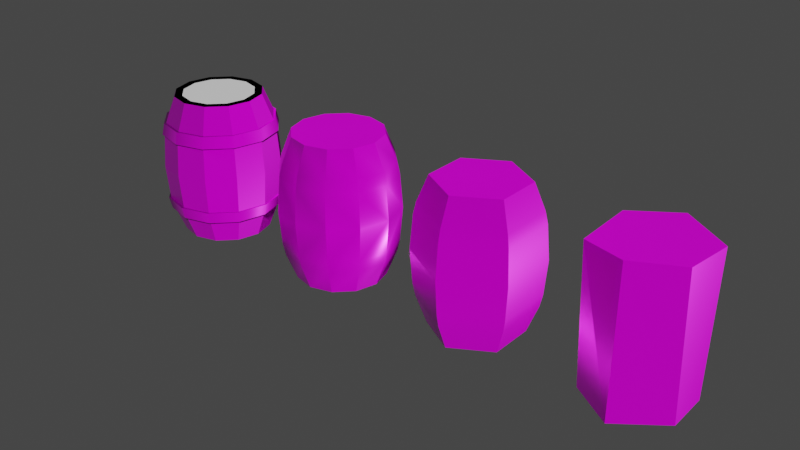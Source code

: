 # Source: Barrel.blend  (saved by Blender 2.93.21; exported with 4.5.12 LTS)
import bpy
from mathutils import Matrix  # noqa: F401  (used for matrix-valued properties, if any)

bpy.ops.wm.read_factory_settings(use_empty=True)
scene = bpy.context.scene
scene.name = 'Scene'

# ---- collections
col_collection = bpy.data.collections.new('Collection'); scene.collection.children.link(col_collection)

# ---- images (referenced by path relative to the original .blend; pixels are not part of the script)
import os
ASSET_DIR = os.environ.get("B2B_ASSET_DIR", "")  # directory of the original .blend (textures are referenced by path, not embedded)
HERE = os.path.dirname(os.path.abspath(__file__))  # packed textures are extracted next to this script under _unpacked/

def load_image(name, relpath, width, height, colorspace="sRGB"):
    """Load a texture the original file referenced (path relative to the .blend, or extracted next to this script)."""
    p = next((c for c in (os.path.join(HERE, relpath), os.path.join(ASSET_DIR, relpath)) if relpath and os.path.exists(c)), "")
    if p:
        img = bpy.data.images.load(p, check_existing=True)
        img.name = name
    else:  # same state as the original file: an image datablock whose file is absent (Cycles renders it pink)
        img = bpy.data.images.new(name, width, height)
        img.source = "FILE"
        img.filepath = "//" + (relpath or name)
    img.colorspace_settings.name = colorspace
    return img
img_material_001_basecolor_png_002 = load_image('Material.001_BaseColor.png.002', 'Material.001_BaseColor.png', 1024, 1024, 'sRGB')
img_material_001_metallic_png_002 = load_image('Material.001_Metallic.png.002', 'Material.001_Metallic.png', 1024, 1024, 'Non-Color')
img_material_001__roughness_png_002 = load_image('Material.001_ Roughness.png.002', 'Material.001_ Roughness.png', 1024, 1024, 'Non-Color')
img_material_001_normalopengl_png_002 = load_image('Material.001_NormalOpenGL.png.002', 'Material.001_NormalOpenGL.png', 1024, 1024, 'Non-Color')
img_material_001_basecolor_png_004 = load_image('Material.001_BaseColor.png.004', 'Material.001_BaseColor.png', 1024, 1024, 'sRGB')
img_material_001_metallic_png_004 = load_image('Material.001_Metallic.png.004', 'Material.001_Metallic.png', 1024, 1024, 'Non-Color')
img_material_001__roughness_png_004 = load_image('Material.001_ Roughness.png.004', 'Material.001_ Roughness.png', 1024, 1024, 'Non-Color')
img_material_001_normalopengl_png_004 = load_image('Material.001_NormalOpenGL.png.004', 'Material.001_NormalOpenGL.png', 1024, 1024, 'Non-Color')
img_material_001_basecolor_png_005 = load_image('Material.001_BaseColor.png.005', 'Material.001_BaseColor.png', 1024, 1024, 'sRGB')
img_material_001_metallic_png_005 = load_image('Material.001_Metallic.png.005', 'Material.001_Metallic.png', 1024, 1024, 'Non-Color')
img_material_001__roughness_png_005 = load_image('Material.001_ Roughness.png.005', 'Material.001_ Roughness.png', 1024, 1024, 'Non-Color')
img_material_001_normalopengl_png_005 = load_image('Material.001_NormalOpenGL.png.005', 'Material.001_NormalOpenGL.png', 1024, 1024, 'Non-Color')
img_material_001_basecolor_png_006 = load_image('Material.001_BaseColor.png.006', 'Material.001_BaseColor.png', 1024, 1024, 'sRGB')
img_material_001_metallic_png_006 = load_image('Material.001_Metallic.png.006', 'Material.001_Metallic.png', 1024, 1024, 'Non-Color')
img_material_001__roughness_png_006 = load_image('Material.001_ Roughness.png.006', 'Material.001_ Roughness.png', 1024, 1024, 'Non-Color')
img_material_001_normalopengl_png_006 = load_image('Material.001_NormalOpenGL.png.006', 'Material.001_NormalOpenGL.png', 1024, 1024, 'Non-Color')

# ---- materials (node trees are filled in below, after node groups)
mat_material_001 = bpy.data.materials.new('Material.001')
mat_material_001.use_transparent_shadow = False
mat_material_004 = bpy.data.materials.new('Material.004')
mat_material_004.use_transparent_shadow = False
mat_material_005 = bpy.data.materials.new('Material.005')
mat_material_005.use_transparent_shadow = False
mat_material_002 = bpy.data.materials.new('Material.002')
mat_material_002.use_transparent_shadow = False

# ---- node groups
ng_auto_smooth = bpy.data.node_groups.new('Auto Smooth', 'GeometryNodeTree')
_s = ng_auto_smooth.interface.new_socket(name='Geometry', in_out='OUTPUT', socket_type='NodeSocketGeometry')
_s = ng_auto_smooth.interface.new_socket(name='Geometry', in_out='INPUT', socket_type='NodeSocketGeometry')
_s = ng_auto_smooth.interface.new_socket(name='Angle', in_out='INPUT', socket_type='NodeSocketFloat')
_s.subtype = 'ANGLE'
_s.min_value = 0.0
_s.max_value = 3.142
ng_auto_smooth.is_modifier = True
_N = ng_auto_smooth.nodes; _L = ng_auto_smooth.links
n0 = _N.new('NodeGroupOutput'); n0.name = 'Group Output'; n0.location = (480, -100)
n1 = _N.new('NodeGroupInput'); n1.name = 'Group Input'; n1.location = (-420, -300)
n2 = _N.new('NodeGroupInput'); n2.name = 'Group Input.001'; n2.location = (-60, -100)
n3 = _N.new('GeometryNodeSetShadeSmooth'); n3.name = 'Set Shade Smooth'; n3.location = (120, -100)
n3.domain = 'EDGE'
n4 = _N.new('GeometryNodeSetShadeSmooth'); n4.name = 'Set Shade Smooth.001'; n4.location = (300, -100)
n5 = _N.new('GeometryNodeInputMeshEdgeAngle'); n5.name = 'Edge Angle'; n5.location = (-420, -220)
n6 = _N.new('GeometryNodeInputEdgeSmooth'); n6.name = 'Is Edge Smooth'; n6.location = (-60, -160)
n7 = _N.new('GeometryNodeInputShadeSmooth'); n7.name = 'Is Face Smooth'; n7.location = (-240, -340)
n8 = _N.new('FunctionNodeBooleanMath'); n8.name = 'Boolean Math'; n8.location = (-60, -220)
n9 = _N.new('FunctionNodeCompare'); n9.name = 'Compare'; n9.location = (-240, -180)
n9.operation = 'LESS_EQUAL'
_L.new(n5.outputs[0], n9.inputs[0])
_L.new(n4.outputs[0], n0.inputs[0])
_L.new(n1.outputs[1], n9.inputs[1])
_L.new(n9.outputs[0], n8.inputs[0])
_L.new(n7.outputs[0], n8.inputs[1])
_L.new(n2.outputs[0], n3.inputs[0])
_L.new(n6.outputs[0], n3.inputs[1])
_L.new(n3.outputs[0], n4.inputs[0])
_L.new(n8.outputs[0], n3.inputs[2])
n0.is_active_output = True

# ---- material node trees
mat_material_001.use_nodes = True; mat_material_001.node_tree.nodes.clear()
_N = mat_material_001.node_tree.nodes; _L = mat_material_001.node_tree.links
n0 = _N.new('ShaderNodeOutputMaterial'); n0.name = 'Material Output'; n0.location = (300, 300)
n1 = _N.new('ShaderNodeBsdfPrincipled'); n1.name = 'Principled BSDF'; n1.location = (-210, 380)
n1.distribution = 'GGX'
n1.subsurface_method = 'BURLEY'
n1.inputs[3].default_value = 1.45
n1.inputs[27].default_value = (0.0, 0.0, 0.0, 1.0)
n1.inputs[28].default_value = 1.0
n2 = _N.new('ShaderNodeTexImage'); n2.name = 'Image Texture'; n2.location = (86, -30)
n2.label = 'Base Color'
n2.image = img_material_001_basecolor_png_002
n3 = _N.new('ShaderNodeTexImage'); n3.name = 'Image Texture.001'; n3.location = (86, -310)
n3.label = 'Metallic'
n3.image = img_material_001_metallic_png_002
n4 = _N.new('ShaderNodeTexImage'); n4.name = 'Image Texture.002'; n4.location = (86, -590)
n4.label = 'Roughness'
n4.image = img_material_001__roughness_png_002
n5 = _N.new('ShaderNodeTexImage'); n5.name = 'Image Texture.003'; n5.location = (86, -870)
n5.label = 'Normal'
n5.image = img_material_001_normalopengl_png_002
n6 = _N.new('ShaderNodeNormalMap'); n6.name = 'Normal Map'; n6.location = (-460, -260)
n7 = _N.new('ShaderNodeMapping'); n7.name = 'Mapping'; n7.location = (230, -30)
n8 = _N.new('NodeReroute'); n8.name = 'Reroute'; n8.location = (36, -602)
n8.width = 16
n8.socket_idname = 'NodeSocketVector'
n9 = _N.new('ShaderNodeTexCoord'); n9.name = 'Texture Coordinate'; n9.location = (30, -30)
n10 = _N.new('NodeFrame'); n10.name = 'Frame'; n10.location = (-1490, 410)
n10.label = 'Mapping'
n10.width = 400
n11 = _N.new('NodeFrame'); n11.name = 'Frame.001'; n11.location = (-846, 610)
n11.label = 'Textures'
n11.width = 356
n2.parent = n11
n3.parent = n11
n4.parent = n11
n5.parent = n11
n7.parent = n10
n8.parent = n11
n9.parent = n10
_L.new(n1.outputs[0], n0.inputs[0])
_L.new(n2.outputs[0], n1.inputs[0])
_L.new(n3.outputs[0], n1.inputs[1])
_L.new(n4.outputs[0], n1.inputs[2])
_L.new(n5.outputs[0], n6.inputs[1])
_L.new(n6.outputs[0], n1.inputs[5])
_L.new(n8.outputs[0], n2.inputs[0])
_L.new(n8.outputs[0], n3.inputs[0])
_L.new(n8.outputs[0], n4.inputs[0])
_L.new(n8.outputs[0], n5.inputs[0])
_L.new(n7.outputs[0], n8.inputs[0])
_L.new(n9.outputs[2], n7.inputs[0])
n0.is_active_output = True
mat_material_004.use_nodes = True; mat_material_004.node_tree.nodes.clear()
_N = mat_material_004.node_tree.nodes; _L = mat_material_004.node_tree.links
n0 = _N.new('ShaderNodeOutputMaterial'); n0.name = 'Material Output'; n0.location = (300, 300)
n1 = _N.new('ShaderNodeBsdfPrincipled'); n1.name = 'Principled BSDF'; n1.location = (-210, 380)
n1.distribution = 'GGX'
n1.subsurface_method = 'BURLEY'
n1.inputs[3].default_value = 1.45
n1.inputs[27].default_value = (0.0, 0.0, 0.0, 1.0)
n1.inputs[28].default_value = 1.0
n2 = _N.new('ShaderNodeTexImage'); n2.name = 'Image Texture'; n2.location = (86, -30)
n2.label = 'Base Color'
n2.image = img_material_001_basecolor_png_004
n3 = _N.new('ShaderNodeTexImage'); n3.name = 'Image Texture.001'; n3.location = (86, -310)
n3.label = 'Metallic'
n3.image = img_material_001_metallic_png_004
n4 = _N.new('ShaderNodeTexImage'); n4.name = 'Image Texture.002'; n4.location = (86, -590)
n4.label = 'Roughness'
n4.image = img_material_001__roughness_png_004
n5 = _N.new('ShaderNodeTexImage'); n5.name = 'Image Texture.003'; n5.location = (86, -870)
n5.label = 'Normal'
n5.image = img_material_001_normalopengl_png_004
n6 = _N.new('ShaderNodeNormalMap'); n6.name = 'Normal Map'; n6.location = (-460, -260)
n7 = _N.new('ShaderNodeMapping'); n7.name = 'Mapping'; n7.location = (230, -30)
n8 = _N.new('NodeReroute'); n8.name = 'Reroute'; n8.location = (36, -602)
n8.width = 16
n8.socket_idname = 'NodeSocketVector'
n9 = _N.new('ShaderNodeTexCoord'); n9.name = 'Texture Coordinate'; n9.location = (30, -30)
n10 = _N.new('NodeFrame'); n10.name = 'Frame'; n10.location = (-1490, 410)
n10.label = 'Mapping'
n10.width = 400
n11 = _N.new('NodeFrame'); n11.name = 'Frame.001'; n11.location = (-846, 610)
n11.label = 'Textures'
n11.width = 356
n2.parent = n11
n3.parent = n11
n4.parent = n11
n5.parent = n11
n7.parent = n10
n8.parent = n11
n9.parent = n10
_L.new(n1.outputs[0], n0.inputs[0])
_L.new(n2.outputs[0], n1.inputs[0])
_L.new(n3.outputs[0], n1.inputs[1])
_L.new(n4.outputs[0], n1.inputs[2])
_L.new(n5.outputs[0], n6.inputs[1])
_L.new(n6.outputs[0], n1.inputs[5])
_L.new(n8.outputs[0], n2.inputs[0])
_L.new(n8.outputs[0], n3.inputs[0])
_L.new(n8.outputs[0], n4.inputs[0])
_L.new(n8.outputs[0], n5.inputs[0])
_L.new(n7.outputs[0], n8.inputs[0])
_L.new(n9.outputs[2], n7.inputs[0])
n0.is_active_output = True
mat_material_005.use_nodes = True; mat_material_005.node_tree.nodes.clear()
_N = mat_material_005.node_tree.nodes; _L = mat_material_005.node_tree.links
n0 = _N.new('ShaderNodeOutputMaterial'); n0.name = 'Material Output'; n0.location = (300, 300)
n1 = _N.new('ShaderNodeBsdfPrincipled'); n1.name = 'Principled BSDF'; n1.location = (-210, 380)
n1.distribution = 'GGX'
n1.subsurface_method = 'BURLEY'
n1.inputs[3].default_value = 1.45
n1.inputs[27].default_value = (0.0, 0.0, 0.0, 1.0)
n1.inputs[28].default_value = 1.0
n2 = _N.new('ShaderNodeTexImage'); n2.name = 'Image Texture'; n2.location = (86, -30)
n2.label = 'Base Color'
n2.image = img_material_001_basecolor_png_005
n3 = _N.new('ShaderNodeTexImage'); n3.name = 'Image Texture.001'; n3.location = (86, -310)
n3.label = 'Metallic'
n3.image = img_material_001_metallic_png_005
n4 = _N.new('ShaderNodeTexImage'); n4.name = 'Image Texture.002'; n4.location = (86, -590)
n4.label = 'Roughness'
n4.image = img_material_001__roughness_png_005
n5 = _N.new('ShaderNodeTexImage'); n5.name = 'Image Texture.003'; n5.location = (86, -870)
n5.label = 'Normal'
n5.image = img_material_001_normalopengl_png_005
n6 = _N.new('ShaderNodeNormalMap'); n6.name = 'Normal Map'; n6.location = (-460, -260)
n7 = _N.new('ShaderNodeMapping'); n7.name = 'Mapping'; n7.location = (230, -30)
n8 = _N.new('NodeReroute'); n8.name = 'Reroute'; n8.location = (36, -602)
n8.width = 16
n8.socket_idname = 'NodeSocketVector'
n9 = _N.new('ShaderNodeTexCoord'); n9.name = 'Texture Coordinate'; n9.location = (30, -30)
n10 = _N.new('NodeFrame'); n10.name = 'Frame'; n10.location = (-1490, 410)
n10.label = 'Mapping'
n10.width = 400
n11 = _N.new('NodeFrame'); n11.name = 'Frame.001'; n11.location = (-846, 610)
n11.label = 'Textures'
n11.width = 356
n2.parent = n11
n3.parent = n11
n4.parent = n11
n5.parent = n11
n7.parent = n10
n8.parent = n11
n9.parent = n10
_L.new(n1.outputs[0], n0.inputs[0])
_L.new(n2.outputs[0], n1.inputs[0])
_L.new(n3.outputs[0], n1.inputs[1])
_L.new(n4.outputs[0], n1.inputs[2])
_L.new(n5.outputs[0], n6.inputs[1])
_L.new(n6.outputs[0], n1.inputs[5])
_L.new(n8.outputs[0], n2.inputs[0])
_L.new(n8.outputs[0], n3.inputs[0])
_L.new(n8.outputs[0], n4.inputs[0])
_L.new(n8.outputs[0], n5.inputs[0])
_L.new(n7.outputs[0], n8.inputs[0])
_L.new(n9.outputs[2], n7.inputs[0])
n0.is_active_output = True
mat_material_002.use_nodes = True; mat_material_002.node_tree.nodes.clear()
_N = mat_material_002.node_tree.nodes; _L = mat_material_002.node_tree.links
n0 = _N.new('ShaderNodeOutputMaterial'); n0.name = 'Material Output'; n0.location = (300, 300)
n1 = _N.new('ShaderNodeBsdfPrincipled'); n1.name = 'Principled BSDF'; n1.location = (-210, 380)
n1.distribution = 'GGX'
n1.subsurface_method = 'BURLEY'
n1.inputs[3].default_value = 1.45
n1.inputs[27].default_value = (0.0, 0.0, 0.0, 1.0)
n1.inputs[28].default_value = 1.0
n2 = _N.new('ShaderNodeTexImage'); n2.name = 'Image Texture'; n2.location = (86, -30)
n2.label = 'Base Color'
n2.image = img_material_001_basecolor_png_006
n3 = _N.new('ShaderNodeTexImage'); n3.name = 'Image Texture.001'; n3.location = (86, -310)
n3.label = 'Metallic'
n3.image = img_material_001_metallic_png_006
n4 = _N.new('ShaderNodeTexImage'); n4.name = 'Image Texture.002'; n4.location = (86, -590)
n4.label = 'Roughness'
n4.image = img_material_001__roughness_png_006
n5 = _N.new('ShaderNodeTexImage'); n5.name = 'Image Texture.003'; n5.location = (86, -870)
n5.label = 'Normal'
n5.image = img_material_001_normalopengl_png_006
n6 = _N.new('ShaderNodeNormalMap'); n6.name = 'Normal Map'; n6.location = (-460, -260)
n7 = _N.new('ShaderNodeMapping'); n7.name = 'Mapping'; n7.location = (230, -30)
n8 = _N.new('NodeReroute'); n8.name = 'Reroute'; n8.location = (36, -602)
n8.width = 16
n8.socket_idname = 'NodeSocketVector'
n9 = _N.new('ShaderNodeTexCoord'); n9.name = 'Texture Coordinate'; n9.location = (30, -30)
n10 = _N.new('NodeFrame'); n10.name = 'Frame'; n10.location = (-1490, 410)
n10.label = 'Mapping'
n10.width = 400
n11 = _N.new('NodeFrame'); n11.name = 'Frame.001'; n11.location = (-846, 610)
n11.label = 'Textures'
n11.width = 356
n2.parent = n11
n3.parent = n11
n4.parent = n11
n5.parent = n11
n7.parent = n10
n8.parent = n11
n9.parent = n10
_L.new(n1.outputs[0], n0.inputs[0])
_L.new(n2.outputs[0], n1.inputs[0])
_L.new(n3.outputs[0], n1.inputs[1])
_L.new(n4.outputs[0], n1.inputs[2])
_L.new(n5.outputs[0], n6.inputs[1])
_L.new(n6.outputs[0], n1.inputs[5])
_L.new(n8.outputs[0], n2.inputs[0])
_L.new(n8.outputs[0], n3.inputs[0])
_L.new(n8.outputs[0], n4.inputs[0])
_L.new(n8.outputs[0], n5.inputs[0])
_L.new(n7.outputs[0], n8.inputs[0])
_L.new(n9.outputs[2], n7.inputs[0])
n0.is_active_output = True

# ---- world
world_world = bpy.data.worlds.new('World'); scene.world = world_world
world_world.use_nodes = True; world_world.node_tree.nodes.clear()
_N = world_world.node_tree.nodes; _L = world_world.node_tree.links
n0 = _N.new('ShaderNodeOutputWorld'); n0.name = 'World Output'; n0.location = (300, 300)
n1 = _N.new('ShaderNodeBackground'); n1.name = 'Background'; n1.location = (10, 300)
n1.inputs[0].default_value = (0.05088, 0.05088, 0.05088, 1.0)
_L.new(n1.outputs[0], n0.inputs[0])
n0.is_active_output = True
world_world.color = (0.05088, 0.05088, 0.05088)
world_world.use_sun_shadow = False
world_world.sun_shadow_jitter_overblur = 0.0

# ---- meshes
me_barrel_lod0 = bpy.data.meshes.new('Barrel_LOD0')
me_barrel_lod0.from_pydata([(0.1776, 0.3076, 0.6643), (0.1695, 0.2937, 0.7381), (0.1375, 0.2382, 0.9), (0.3076, 0.1776, 0.6643), (0.2937, 0.1695, 0.7381), (0.275, -1.35e-08, 0.9), (0.3551, -1.77e-08, 0.6643), (0.3391, -1.676e-08, 0.7381), (0.1375, -0.2382, 0.9), (0.3076, -0.1776, 0.6643), (-2.421e-08, -0.275, 0.9), (0.2937, -0.1695, 0.7381), (0.1776, -0.3076, 0.6643), (-0.2382, -0.1375, 0.9), (0.1695, -0.2937, 0.7381), (-2.841e-08, -0.3551, 0.6643), (-2.747e-08, -0.3391, 0.7381), (-0.1776, -0.3076, 0.6643), (-0.1695, -0.2937, 0.7381), (-0.3076, -0.1776, 0.6643), (-0.2937, -0.1695, 0.7381), (-0.3551, 2.328e-09, 0.6643), (-0.3391, 1.863e-09, 0.7381), (-0.3076, 0.1776, 0.6643), (-0.2937, 0.1695, 0.7381), (2.328e-09, 0.3551, 0.6643), (1.863e-09, 0.3391, 0.7381), (-0.1776, 0.3076, 0.6643), (-0.1695, 0.2937, 0.7381), (0.3022, 0.1774, 0.738), (0.1745, 0.3072, 0.738), (0.1824, 0.3211, 0.6643), (0.3159, 0.1854, 0.6643), (0.3022, -0.1774, 0.738), (0.349, -1.816e-08, 0.738), (0.3648, -1.863e-08, 0.6643), (0.1745, -0.3072, 0.738), (0.3159, -0.1854, 0.6643), (-2.841e-08, -0.3547, 0.738), (0.1824, -0.3211, 0.6643), (-0.1745, -0.3072, 0.738), (-2.934e-08, -0.3708, 0.6643), (-0.3022, -0.1774, 0.738), (-0.1824, -0.3211, 0.6643), (-0.349, 1.863e-09, 0.738), (-0.3159, -0.1854, 0.6643), (-0.3022, 0.1774, 0.738), (-0.3648, 2.328e-09, 0.6643), (-0.1745, 0.3072, 0.738), (-0.3159, 0.1854, 0.6643), (-0.1824, 0.3211, 0.6643), (3.26e-09, 0.3708, 0.6643), (2.794e-09, 0.3547, 0.738), (0.2382, 0.1375, 0.9), (0.2382, -0.1375, 0.9), (-0.275, 1.863e-09, 0.9), (-0.1375, 0.2382, 0.9), (0.0, 0.275, 0.9), (-0.1375, -0.2382, 0.9), (-0.2382, 0.1375, 0.9), (0.0, 0.2263, 0.9), (0.1132, 0.196, 0.9), (0.196, 0.1132, 0.9), (0.2263, -1.118e-08, 0.9), (0.196, -0.1132, 0.9), (0.1132, -0.196, 0.9), (-1.956e-08, -0.2263, 0.9), (-0.1132, -0.196, 0.9), (-0.196, -0.1132, 0.9), (-0.2263, 1.397e-09, 0.9), (-0.196, 0.1132, 0.9), (-0.1132, 0.196, 0.9), (0.0, 0.2263, 0.866), (0.1132, 0.196, 0.866), (0.196, 0.1132, 0.866), (0.2263, -1.118e-08, 0.866), (0.196, -0.1132, 0.866), (0.1132, -0.196, 0.866), (-1.956e-08, -0.2263, 0.866), (-0.1132, -0.196, 0.866), (-0.196, -0.1132, 0.866), (-0.2263, 1.397e-09, 0.866), (-0.196, 0.1132, 0.866), (-0.1132, 0.196, 0.866), (0.1776, 0.3076, 0.2357), (0.1695, 0.2937, 0.1619), (0.3076, 0.1776, 0.2357), (0.2937, 0.1695, 0.1619), (0.3551, -1.77e-08, 0.2357), (0.3391, -1.676e-08, 0.1619), (0.1375, -0.2382, 0.0), (0.3076, -0.1776, 0.2357), (-2.421e-08, -0.275, 0.0), (0.2937, -0.1695, 0.1619), (0.1776, -0.3076, 0.2357), (-0.2382, -0.1375, 0.0), (0.1695, -0.2937, 0.1619), (-2.841e-08, -0.3551, 0.2357), (-2.747e-08, -0.3391, 0.1619), (-0.1776, -0.3076, 0.2357), (2.794e-09, 0.3729, 0.45), (0.1865, 0.3229, 0.45), (-0.1695, -0.2937, 0.1619), (0.3229, 0.1865, 0.45), (-0.3076, -0.1776, 0.2357), (0.3729, -1.816e-08, 0.45), (-0.2937, -0.1695, 0.1619), (0.3229, -0.1865, 0.45), (-0.3551, 2.328e-09, 0.2357), (0.1865, -0.3229, 0.45), (-0.3391, 1.863e-09, 0.1619), (-2.98e-08, -0.3729, 0.45), (-0.3076, 0.1776, 0.2357), (-0.1865, -0.3229, 0.45), (-0.2937, 0.1695, 0.1619), (-0.3229, -0.1865, 0.45), (2.328e-09, 0.3551, 0.2357), (-0.3729, 2.328e-09, 0.45), (1.863e-09, 0.3391, 0.1619), (-0.3229, 0.1865, 0.45), (-0.1776, 0.3076, 0.2357), (-0.1865, 0.3229, 0.45), (-0.1695, 0.2937, 0.1619), (0.3022, 0.1774, 0.162), (0.1745, 0.3072, 0.162), (0.1824, 0.3211, 0.2357), (0.3159, 0.1854, 0.2357), (0.3022, -0.1774, 0.162), (0.349, -1.816e-08, 0.162), (0.3648, -1.863e-08, 0.2357), (0.1745, -0.3072, 0.162), (0.3159, -0.1854, 0.2357), (-2.841e-08, -0.3547, 0.162), (0.1824, -0.3211, 0.2357), (-0.1745, -0.3072, 0.162), (-2.934e-08, -0.3708, 0.2357), (-0.3022, -0.1774, 0.162), (-0.1824, -0.3211, 0.2357), (-0.349, 1.863e-09, 0.162), (-0.3159, -0.1854, 0.2357), (-0.3022, 0.1774, 0.162), (-0.3648, 2.328e-09, 0.2357), (-0.1745, 0.3072, 0.162), (-0.3159, 0.1854, 0.2357), (-0.1824, 0.3211, 0.2357), (3.26e-09, 0.3708, 0.2357), (2.794e-09, 0.3547, 0.162), (0.0, 0.275, 0.0), (0.1375, 0.2382, 0.0), (0.275, -1.35e-08, 0.0), (0.2382, -0.1375, 0.0), (-0.1375, -0.2382, 0.0), (-0.275, 1.863e-09, 0.0), (-0.2382, 0.1375, 0.0), (-0.1375, 0.2382, 0.0), (0.2382, 0.1375, 0.0), (0.0, 0.2263, 0.0), (0.1132, 0.196, 0.0), (0.196, 0.1132, 0.0), (0.2263, -1.118e-08, 0.0), (0.196, -0.1132, 0.0), (0.1132, -0.196, 0.0), (-1.956e-08, -0.2263, 0.0), (-0.1132, -0.196, 0.0), (-0.196, -0.1132, 0.0), (-0.2263, 1.397e-09, 0.0), (-0.196, 0.1132, 0.0), (-0.1132, 0.196, 0.0), (0.0, 0.2263, 0.03402), (0.1132, 0.196, 0.03402), (0.196, 0.1132, 0.03402), (0.2263, -1.118e-08, 0.03402), (0.196, -0.1132, 0.03402), (0.1132, -0.196, 0.03402), (-1.956e-08, -0.2263, 0.03402), (-0.1132, -0.196, 0.03402), (-0.196, -0.1132, 0.03402), (-0.2263, 1.397e-09, 0.03402), (-0.196, 0.1132, 0.03402), (-0.1132, 0.196, 0.03402), (0.1039, 0.1692, 0.866), (0.06063, 0.1377, 0.866), (0.07718, 0.08681, 0.866), (0.1307, 0.08681, 0.866), (0.1473, 0.1377, 0.866), (0.1039, 0.1692, 0.8917), (0.06063, 0.1377, 0.8917), (0.07718, 0.08681, 0.8917), (0.1307, 0.08681, 0.8917), (0.1473, 0.1377, 0.8917)], [], [(11, 14, 36, 33), (4, 7, 34, 29), (19, 17, 43, 45), (6, 3, 32, 35), (25, 27, 50, 51), (16, 18, 40, 38), (23, 21, 47, 49), (12, 9, 37, 39), (0, 25, 51, 31), (20, 22, 44, 42), (7, 11, 33, 34), (100, 25, 0, 101), (111, 15, 17, 113), (109, 12, 15, 111), (119, 23, 27, 121), (16, 10, 58, 18), (28, 56, 57, 26), (107, 9, 12, 109), (26, 57, 2, 1), (14, 8, 10, 16), (121, 27, 25, 100), (105, 6, 9, 107), (117, 21, 23, 119), (11, 54, 8, 14), (24, 59, 56, 28), (103, 3, 6, 105), (115, 19, 21, 117), (7, 5, 54, 11), (22, 55, 59, 24), (101, 0, 3, 103), (113, 17, 19, 115), (4, 53, 5, 7), (20, 13, 55, 22), (1, 2, 53, 4), (18, 58, 13, 20), (27, 23, 49, 50), (51, 52, 30, 31), (31, 30, 29, 32), (32, 29, 34, 35), (35, 34, 33, 37), (37, 33, 36, 39), (39, 36, 38, 41), (41, 38, 40, 43), (43, 40, 42, 45), (45, 42, 44, 47), (47, 44, 46, 49), (49, 46, 48, 50), (50, 48, 52, 51), (22, 24, 46, 44), (15, 12, 39, 41), (26, 1, 30, 52), (1, 4, 29, 30), (18, 20, 42, 40), (28, 26, 52, 48), (9, 6, 35, 37), (21, 19, 45, 47), (14, 16, 38, 36), (24, 28, 48, 46), (3, 0, 31, 32), (17, 15, 41, 43), (10, 8, 65, 66), (5, 53, 62, 63), (59, 55, 69, 70), (58, 10, 66, 67), (54, 5, 63, 64), (56, 59, 70, 71), (2, 57, 60, 61), (13, 58, 67, 68), (8, 54, 64, 65), (57, 56, 71, 60), (53, 2, 61, 62), (55, 13, 68, 69), (69, 68, 80, 81), (66, 65, 77, 78), (63, 62, 74, 75), (70, 69, 81, 82), (67, 66, 78, 79), (64, 63, 75, 76), (71, 70, 82, 83), (61, 60, 72, 73), (68, 67, 79, 80), (65, 64, 76, 77), (60, 71, 83, 72), (62, 61, 73, 74), (82, 72, 83), (72, 82, 81, 73), (73, 81, 80, 74), (74, 80, 79, 75), (75, 79, 78, 76), (77, 76, 78), (93, 127, 130, 96), (87, 123, 128, 89), (104, 139, 137, 99), (88, 129, 126, 86), (116, 145, 144, 120), (98, 132, 134, 102), (112, 143, 141, 108), (94, 133, 131, 91), (84, 125, 145, 116), (106, 136, 138, 110), (89, 128, 127, 93), (100, 101, 84, 116), (111, 113, 99, 97), (109, 111, 97, 94), (119, 121, 120, 112), (98, 102, 151, 92), (122, 118, 147, 154), (107, 109, 94, 91), (118, 85, 148, 147), (96, 98, 92, 90), (121, 100, 116, 120), (105, 107, 91, 88), (117, 119, 112, 108), (93, 96, 90, 150), (114, 122, 154, 153), (103, 105, 88, 86), (115, 117, 108, 104), (89, 93, 150, 149), (110, 114, 153, 152), (101, 103, 86, 84), (113, 115, 104, 99), (87, 89, 149, 155), (106, 110, 152, 95), (85, 87, 155, 148), (102, 106, 95, 151), (120, 144, 143, 112), (145, 125, 124, 146), (125, 126, 123, 124), (126, 129, 128, 123), (129, 131, 127, 128), (131, 133, 130, 127), (133, 135, 132, 130), (135, 137, 134, 132), (137, 139, 136, 134), (139, 141, 138, 136), (141, 143, 140, 138), (143, 144, 142, 140), (144, 145, 146, 142), (110, 138, 140, 114), (97, 135, 133, 94), (118, 146, 124, 85), (85, 124, 123, 87), (102, 134, 136, 106), (122, 142, 146, 118), (91, 131, 129, 88), (108, 141, 139, 104), (96, 130, 132, 98), (114, 140, 142, 122), (86, 126, 125, 84), (99, 137, 135, 97), (92, 162, 161, 90), (149, 159, 158, 155), (153, 166, 165, 152), (151, 163, 162, 92), (150, 160, 159, 149), (154, 167, 166, 153), (148, 157, 156, 147), (95, 164, 163, 151), (90, 161, 160, 150), (147, 156, 167, 154), (155, 158, 157, 148), (152, 165, 164, 95), (165, 177, 176, 164), (162, 174, 173, 161), (159, 171, 170, 158), (166, 178, 177, 165), (163, 175, 174, 162), (160, 172, 171, 159), (167, 179, 178, 166), (157, 169, 168, 156), (164, 176, 175, 163), (161, 173, 172, 160), (156, 168, 179, 167), (158, 170, 169, 157), (178, 179, 168), (168, 169, 177, 178), (169, 170, 176, 177), (170, 171, 175, 176), (171, 172, 174, 175), (173, 174, 172), (182, 187, 186, 181), (180, 185, 189, 184), (183, 188, 187, 182), (181, 186, 185, 180), (184, 189, 188, 183), (189, 185, 188), (186, 187, 188, 185)])
me_barrel_lod0.polygons.foreach_set('use_smooth', [True] * 187)
_k = set([(0, 101), (1, 2), (3, 103), (4, 53), (5, 7), (6, 105), (8, 14), (9, 107), (10, 16), (11, 54), (12, 109), (13, 20), (15, 111), (17, 113), (18, 58), (19, 115), (21, 117), (22, 55), (23, 119), (24, 59), (25, 100), (26, 57), (27, 121), (28, 56), (60, 72), (61, 73), (62, 74), (63, 75), (64, 76), (65, 77), (66, 78), (67, 79), (68, 80), (69, 81), (70, 82), (71, 83), (84, 101), (85, 148), (86, 103), (87, 155), (88, 105), (89, 149), (90, 96), (91, 107), (92, 98), (93, 150), (94, 109), (95, 106), (97, 111), (99, 113), (100, 116), (102, 151), (104, 115), (108, 117), (110, 152), (112, 119), (114, 153), (118, 147), (120, 121), (122, 154), (156, 168), (157, 169), (158, 170), (159, 171), (160, 172), (161, 173), (162, 174), (163, 175), (164, 176), (165, 177), (166, 178), (167, 179)])
me_barrel_lod0.attributes.new('sharp_edge', 'BOOLEAN', 'EDGE').data.foreach_set('value', [ (min(e.vertices), max(e.vertices)) in _k for e in me_barrel_lod0.edges])
_uv = me_barrel_lod0.uv_layers.new(name='UVMap')
_uv.uv.foreach_set('vector', [0.8312, 0.602, 0.9002, 0.602, 0.9002, 0.61, 0.8312, 0.61, 0.6979, 0.602, 0.7647, 0.602, 0.7647, 0.61, 0.6979, 0.61, 0.2298, 0.6534, 0.133, 0.6534, 0.133, 0.6443, 0.2298, 0.6443, 0.7647, 0.6534, 0.6979, 0.6534, 0.6979, 0.6443, 0.7647, 0.6443, 0.5576, 0.6534, 0.483, 0.6534, 0.483, 0.6443, 0.5576, 0.6443, 0.02777, 0.602, 0.133, 0.602, 0.133, 0.61, 0.02777, 0.61, 0.4042, 0.6534, 0.3202, 0.6534, 0.3202, 0.6443, 0.4042, 0.6443, 0.9002, 0.6534, 0.8312, 0.6534, 0.8312, 0.6443, 0.9002, 0.6443, 0.6288, 0.6534, 0.5576, 0.6534, 0.5576, 0.6443, 0.6288, 0.6443, 0.2298, 0.602, 0.3202, 0.602, 0.3202, 0.61, 0.2298, 0.61, 0.7647, 0.602, 0.8312, 0.602, 0.8312, 0.61, 0.7647, 0.61, 0.5576, 0.7522, 0.5576, 0.6534, 0.6288, 0.6534, 0.6288, 0.7522, 0.02777, 0.7522, 0.02777, 0.6534, 0.133, 0.6534, 0.133, 0.7522, 0.9002, 0.7522, 0.9002, 0.6534, 0.9706, 0.6534, 0.9706, 0.7522, 0.4042, 0.7522, 0.4042, 0.6534, 0.483, 0.6534, 0.483, 0.7522, 0.02777, 0.602, 0.02777, 0.5261, 0.133, 0.5261, 0.133, 0.602, 0.483, 0.602, 0.483, 0.5261, 0.5576, 0.5261, 0.5576, 0.602, 0.8312, 0.7522, 0.8312, 0.6534, 0.9002, 0.6534, 0.9002, 0.7522, 0.5576, 0.602, 0.5576, 0.5261, 0.6288, 0.5261, 0.6288, 0.602, 0.9002, 0.602, 0.9002, 0.5261, 0.9706, 0.5261, 0.9706, 0.602, 0.483, 0.7522, 0.483, 0.6534, 0.5576, 0.6534, 0.5576, 0.7522, 0.7647, 0.7522, 0.7647, 0.6534, 0.8312, 0.6534, 0.8312, 0.7522, 0.3202, 0.7522, 0.3202, 0.6534, 0.4042, 0.6534, 0.4042, 0.7522, 0.8312, 0.602, 0.8312, 0.5261, 0.9002, 0.5261, 0.9002, 0.602, 0.4042, 0.602, 0.4042, 0.5261, 0.483, 0.5261, 0.483, 0.602, 0.6979, 0.7522, 0.6979, 0.6534, 0.7647, 0.6534, 0.7647, 0.7522, 0.2298, 0.7522, 0.2298, 0.6534, 0.3202, 0.6534, 0.3202, 0.7522, 0.7647, 0.602, 0.7647, 0.5261, 0.8312, 0.5261, 0.8312, 0.602, 0.3202, 0.602, 0.3202, 0.5261, 0.4042, 0.5261, 0.4042, 0.602, 0.6288, 0.7522, 0.6288, 0.6534, 0.6979, 0.6534, 0.6979, 0.7522, 0.133, 0.7522, 0.133, 0.6534, 0.2298, 0.6534, 0.2298, 0.7522, 0.6979, 0.602, 0.6979, 0.5261, 0.7647, 0.5261, 0.7647, 0.602, 0.2298, 0.602, 0.2298, 0.5261, 0.3202, 0.5261, 0.3202, 0.602, 0.6288, 0.602, 0.6288, 0.5261, 0.6979, 0.5261, 0.6979, 0.602, 0.133, 0.602, 0.133, 0.5261, 0.2298, 0.5261, 0.2298, 0.602, 0.483, 0.6534, 0.4042, 0.6534, 0.4042, 0.6443, 0.483, 0.6443, 0.5576, 0.6443, 0.5576, 0.61, 0.6288, 0.61, 0.6288, 0.6443, 0.6288, 0.6443, 0.6288, 0.61, 0.6979, 0.61, 0.6979, 0.6443, 0.6979, 0.6443, 0.6979, 0.61, 0.7647, 0.61, 0.7647, 0.6443, 0.7647, 0.6443, 0.7647, 0.61, 0.8312, 0.61, 0.8312, 0.6443, 0.8312, 0.6443, 0.8312, 0.61, 0.9002, 0.61, 0.9002, 0.6443, 0.9002, 0.6443, 0.9002, 0.61, 0.9706, 0.61, 0.9706, 0.6443, 0.02777, 0.6443, 0.02777, 0.61, 0.133, 0.61, 0.133, 0.6443, 0.133, 0.6443, 0.133, 0.61, 0.2298, 0.61, 0.2298, 0.6443, 0.2298, 0.6443, 0.2298, 0.61, 0.3202, 0.61, 0.3202, 0.6443, 0.3202, 0.6443, 0.3202, 0.61, 0.4042, 0.61, 0.4042, 0.6443, 0.4042, 0.6443, 0.4042, 0.61, 0.483, 0.61, 0.483, 0.6443, 0.483, 0.6443, 0.483, 0.61, 0.5576, 0.61, 0.5576, 0.6443, 0.3202, 0.602, 0.4042, 0.602, 0.4042, 0.61, 0.3202, 0.61, 0.9706, 0.6534, 0.9002, 0.6534, 0.9002, 0.6443, 0.9706, 0.6443, 0.5576, 0.602, 0.6288, 0.602, 0.6288, 0.61, 0.5576, 0.61, 0.6288, 0.602, 0.6979, 0.602, 0.6979, 0.61, 0.6288, 0.61, 0.133, 0.602, 0.2298, 0.602, 0.2298, 0.61, 0.133, 0.61, 0.483, 0.602, 0.5576, 0.602, 0.5576, 0.61, 0.483, 0.61, 0.8312, 0.6534, 0.7647, 0.6534, 0.7647, 0.6443, 0.8312, 0.6443, 0.3202, 0.6534, 0.2298, 0.6534, 0.2298, 0.6443, 0.3202, 0.6443, 0.9002, 0.602, 0.9706, 0.602, 0.9706, 0.61, 0.9002, 0.61, 0.4042, 0.602, 0.483, 0.602, 0.483, 0.61, 0.4042, 0.61, 0.6979, 0.6534, 0.6288, 0.6534, 0.6288, 0.6443, 0.6979, 0.6443, 0.133, 0.6534, 0.02777, 0.6534, 0.02777, 0.6443, 0.133, 0.6443, 0.4044, 0.2546, 0.4693, 0.237, 0.4695, 0.2601, 0.4159, 0.2745, 0.5848, 0.301, 0.6009, 0.3681, 0.5775, 0.3676, 0.5638, 0.313, 0.4039, 0.4814, 0.3539, 0.4338, 0.3749, 0.4217, 0.4152, 0.4609, 0.3565, 0.3017, 0.4044, 0.2546, 0.4159, 0.2745, 0.3764, 0.3135, 0.5348, 0.2534, 0.5848, 0.301, 0.5638, 0.313, 0.5235, 0.2738, 0.4694, 0.4978, 0.4039, 0.4814, 0.4152, 0.4609, 0.4692, 0.4747, 0.5821, 0.433, 0.5342, 0.4802, 0.5228, 0.4602, 0.5623, 0.4213, 0.3378, 0.3667, 0.3565, 0.3017, 0.3764, 0.3135, 0.3612, 0.3671, 0.4693, 0.237, 0.5348, 0.2534, 0.5235, 0.2738, 0.4695, 0.2601, 0.5342, 0.4802, 0.4694, 0.4978, 0.4692, 0.4747, 0.5228, 0.4602, 0.6009, 0.3681, 0.5821, 0.433, 0.5623, 0.4213, 0.5775, 0.3676, 0.3539, 0.4338, 0.3378, 0.3667, 0.3612, 0.3671, 0.3749, 0.4217, 0.3749, 0.4217, 0.3612, 0.3671, 0.3758, 0.3673, 0.3879, 0.4142, 0.4159, 0.2745, 0.4695, 0.2601, 0.4696, 0.2745, 0.4231, 0.287, 0.5638, 0.313, 0.5775, 0.3676, 0.5629, 0.3674, 0.5508, 0.3205, 0.4152, 0.4609, 0.3749, 0.4217, 0.3879, 0.4142, 0.4224, 0.4482, 0.3764, 0.3135, 0.4159, 0.2745, 0.4231, 0.287, 0.3888, 0.3208, 0.5235, 0.2738, 0.5638, 0.313, 0.5508, 0.3205, 0.5163, 0.2866, 0.4692, 0.4747, 0.4152, 0.4609, 0.4224, 0.4482, 0.4691, 0.4602, 0.5623, 0.4213, 0.5228, 0.4602, 0.5156, 0.4477, 0.5499, 0.4139, 0.3612, 0.3671, 0.3764, 0.3135, 0.3888, 0.3208, 0.3758, 0.3673, 0.4695, 0.2601, 0.5235, 0.2738, 0.5163, 0.2866, 0.4696, 0.2745, 0.5228, 0.4602, 0.4692, 0.4747, 0.4691, 0.4602, 0.5156, 0.4477, 0.5775, 0.3676, 0.5623, 0.4213, 0.5499, 0.4139, 0.5629, 0.3674, 0.4224, 0.4482, 0.5156, 0.4477, 0.4691, 0.4602, 0.5156, 0.4477, 0.4224, 0.4482, 0.3879, 0.4142, 0.5499, 0.4139, 0.5499, 0.4139, 0.3879, 0.4142, 0.3758, 0.3673, 0.5629, 0.3674, 0.5629, 0.3674, 0.3758, 0.3673, 0.3888, 0.3208, 0.5508, 0.3205, 0.5508, 0.3205, 0.3888, 0.3208, 0.4231, 0.287, 0.5163, 0.2866, 0.4696, 0.2745, 0.5163, 0.2866, 0.4231, 0.287, 0.8312, 0.8903, 0.8312, 0.8812, 0.9002, 0.8812, 0.9002, 0.8903, 0.6979, 0.8903, 0.6979, 0.8812, 0.7647, 0.8812, 0.7647, 0.8903, 0.2298, 0.8428, 0.2298, 0.849, 0.133, 0.849, 0.133, 0.8428, 0.7647, 0.8428, 0.7647, 0.849, 0.6979, 0.849, 0.6979, 0.8428, 0.5576, 0.8428, 0.5576, 0.849, 0.483, 0.849, 0.483, 0.8428, 0.02777, 0.8903, 0.02777, 0.8812, 0.133, 0.8812, 0.133, 0.8903, 0.4042, 0.8428, 0.4042, 0.849, 0.3202, 0.849, 0.3202, 0.8428, 0.9002, 0.8428, 0.9002, 0.849, 0.8312, 0.849, 0.8312, 0.8428, 0.6288, 0.8428, 0.6288, 0.849, 0.5576, 0.849, 0.5576, 0.8428, 0.2298, 0.8903, 0.2298, 0.8812, 0.3202, 0.8812, 0.3202, 0.8903, 0.7647, 0.8903, 0.7647, 0.8812, 0.8312, 0.8812, 0.8312, 0.8903, 0.5576, 0.7522, 0.6288, 0.7522, 0.6288, 0.8428, 0.5576, 0.8428, 0.02777, 0.7522, 0.133, 0.7522, 0.133, 0.8428, 0.02777, 0.8428, 0.9002, 0.7522, 0.9706, 0.7522, 0.9706, 0.8428, 0.9002, 0.8428, 0.4042, 0.7522, 0.483, 0.7522, 0.483, 0.8428, 0.4042, 0.8428, 0.02777, 0.8903, 0.133, 0.8903, 0.133, 0.9702, 0.02777, 0.9702, 0.483, 0.8903, 0.5576, 0.8903, 0.5576, 0.9702, 0.483, 0.9702, 0.8312, 0.7522, 0.9002, 0.7522, 0.9002, 0.8428, 0.8312, 0.8428, 0.5576, 0.8903, 0.6288, 0.8903, 0.6288, 0.9702, 0.5576, 0.9702, 0.9002, 0.8903, 0.9706, 0.8903, 0.9706, 0.9702, 0.9002, 0.9702, 0.483, 0.7522, 0.5576, 0.7522, 0.5576, 0.8428, 0.483, 0.8428, 0.7647, 0.7522, 0.8312, 0.7522, 0.8312, 0.8428, 0.7647, 0.8428, 0.3202, 0.7522, 0.4042, 0.7522, 0.4042, 0.8428, 0.3202, 0.8428, 0.8312, 0.8903, 0.9002, 0.8903, 0.9002, 0.9702, 0.8312, 0.9702, 0.4042, 0.8903, 0.483, 0.8903, 0.483, 0.9702, 0.4042, 0.9702, 0.6979, 0.7522, 0.7647, 0.7522, 0.7647, 0.8428, 0.6979, 0.8428, 0.2298, 0.7522, 0.3202, 0.7522, 0.3202, 0.8428, 0.2298, 0.8428, 0.7647, 0.8903, 0.8312, 0.8903, 0.8312, 0.9702, 0.7647, 0.9702, 0.3202, 0.8903, 0.4042, 0.8903, 0.4042, 0.9702, 0.3202, 0.9702, 0.6288, 0.7522, 0.6979, 0.7522, 0.6979, 0.8428, 0.6288, 0.8428, 0.133, 0.7522, 0.2298, 0.7522, 0.2298, 0.8428, 0.133, 0.8428, 0.6979, 0.8903, 0.7647, 0.8903, 0.7647, 0.9702, 0.6979, 0.9702, 0.2298, 0.8903, 0.3202, 0.8903, 0.3202, 0.9702, 0.2298, 0.9702, 0.6288, 0.8903, 0.6979, 0.8903, 0.6979, 0.9702, 0.6288, 0.9702, 0.133, 0.8903, 0.2298, 0.8903, 0.2298, 0.9702, 0.133, 0.9702, 0.483, 0.8428, 0.483, 0.849, 0.4042, 0.849, 0.4042, 0.8428, 0.5576, 0.849, 0.6288, 0.849, 0.6288, 0.8812, 0.5576, 0.8812, 0.6288, 0.849, 0.6979, 0.849, 0.6979, 0.8812, 0.6288, 0.8812, 0.6979, 0.849, 0.7647, 0.849, 0.7647, 0.8812, 0.6979, 0.8812, 0.7647, 0.849, 0.8312, 0.849, 0.8312, 0.8812, 0.7647, 0.8812, 0.8312, 0.849, 0.9002, 0.849, 0.9002, 0.8812, 0.8312, 0.8812, 0.9002, 0.849, 0.9706, 0.849, 0.9706, 0.8812, 0.9002, 0.8812, 0.02777, 0.849, 0.133, 0.849, 0.133, 0.8812, 0.02777, 0.8812, 0.133, 0.849, 0.2298, 0.849, 0.2298, 0.8812, 0.133, 0.8812, 0.2298, 0.849, 0.3202, 0.849, 0.3202, 0.8812, 0.2298, 0.8812, 0.3202, 0.849, 0.4042, 0.849, 0.4042, 0.8812, 0.3202, 0.8812, 0.4042, 0.849, 0.483, 0.849, 0.483, 0.8812, 0.4042, 0.8812, 0.483, 0.849, 0.5576, 0.849, 0.5576, 0.8812, 0.483, 0.8812, 0.3202, 0.8903, 0.3202, 0.8812, 0.4042, 0.8812, 0.4042, 0.8903, 0.9706, 0.8428, 0.9706, 0.849, 0.9002, 0.849, 0.9002, 0.8428, 0.5576, 0.8903, 0.5576, 0.8812, 0.6288, 0.8812, 0.6288, 0.8903, 0.6288, 0.8903, 0.6288, 0.8812, 0.6979, 0.8812, 0.6979, 0.8903, 0.133, 0.8903, 0.133, 0.8812, 0.2298, 0.8812, 0.2298, 0.8903, 0.483, 0.8903, 0.483, 0.8812, 0.5576, 0.8812, 0.5576, 0.8903, 0.8312, 0.8428, 0.8312, 0.849, 0.7647, 0.849, 0.7647, 0.8428, 0.3202, 0.8428, 0.3202, 0.849, 0.2298, 0.849, 0.2298, 0.8428, 0.9002, 0.8903, 0.9002, 0.8812, 0.9706, 0.8812, 0.9706, 0.8903, 0.4042, 0.8903, 0.4042, 0.8812, 0.483, 0.8812, 0.483, 0.8903, 0.6979, 0.8428, 0.6979, 0.849, 0.6288, 0.849, 0.6288, 0.8428, 0.133, 0.8428, 0.133, 0.849, 0.02777, 0.849, 0.02777, 0.8428, 0.09571, 0.48, 0.107, 0.46, 0.1607, 0.4741, 0.1606, 0.4972, 0.2757, 0.4324, 0.2547, 0.4205, 0.268, 0.3658, 0.2914, 0.3651, 0.09358, 0.2532, 0.1051, 0.2736, 0.06499, 0.313, 0.04394, 0.3011, 0.04748, 0.4332, 0.06726, 0.4213, 0.107, 0.46, 0.09571, 0.48, 0.2261, 0.4803, 0.2146, 0.4599, 0.2547, 0.4205, 0.2757, 0.4324, 0.159, 0.2363, 0.159, 0.2594, 0.1051, 0.2736, 0.09358, 0.2532, 0.2722, 0.3003, 0.2524, 0.3122, 0.2126, 0.2736, 0.224, 0.2535, 0.0283, 0.3684, 0.05169, 0.3678, 0.06726, 0.4213, 0.04748, 0.4332, 0.1606, 0.4972, 0.1607, 0.4741, 0.2146, 0.4599, 0.2261, 0.4803, 0.224, 0.2535, 0.2126, 0.2736, 0.159, 0.2594, 0.159, 0.2363, 0.2914, 0.3651, 0.268, 0.3658, 0.2524, 0.3122, 0.2722, 0.3003, 0.04394, 0.3011, 0.06499, 0.313, 0.05169, 0.3678, 0.0283, 0.3684, 0.06499, 0.313, 0.07808, 0.3205, 0.06632, 0.3674, 0.05169, 0.3678, 0.107, 0.46, 0.1141, 0.4474, 0.1607, 0.4596, 0.1607, 0.4741, 0.2547, 0.4205, 0.2416, 0.413, 0.2534, 0.3661, 0.268, 0.3658, 0.1051, 0.2736, 0.1123, 0.2863, 0.07808, 0.3205, 0.06499, 0.313, 0.06726, 0.4213, 0.07963, 0.4138, 0.1141, 0.4474, 0.107, 0.46, 0.2146, 0.4599, 0.2074, 0.4472, 0.2416, 0.413, 0.2547, 0.4205, 0.159, 0.2594, 0.159, 0.2739, 0.1123, 0.2863, 0.1051, 0.2736, 0.2524, 0.3122, 0.24, 0.3197, 0.2055, 0.2861, 0.2126, 0.2736, 0.05169, 0.3678, 0.06632, 0.3674, 0.07963, 0.4138, 0.06726, 0.4213, 0.1607, 0.4741, 0.1607, 0.4596, 0.2074, 0.4472, 0.2146, 0.4599, 0.2126, 0.2736, 0.2055, 0.2861, 0.159, 0.2739, 0.159, 0.2594, 0.268, 0.3658, 0.2534, 0.3661, 0.24, 0.3197, 0.2524, 0.3122, 0.1123, 0.2863, 0.159, 0.2739, 0.2055, 0.2861, 0.2055, 0.2861, 0.24, 0.3197, 0.07808, 0.3205, 0.1123, 0.2863, 0.24, 0.3197, 0.2534, 0.3661, 0.06632, 0.3674, 0.07808, 0.3205, 0.2534, 0.3661, 0.2416, 0.413, 0.07963, 0.4138, 0.06632, 0.3674, 0.2416, 0.413, 0.2074, 0.4472, 0.1141, 0.4474, 0.07963, 0.4138, 0.1607, 0.4596, 0.1141, 0.4474, 0.2074, 0.4472, 0.6665, 0.4236, 0.6776, 0.4236, 0.6776, 0.4469, 0.6665, 0.4469, 0.7087, 0.4606, 0.6997, 0.454, 0.7134, 0.4353, 0.7224, 0.4418, 0.6963, 0.4059, 0.6997, 0.4165, 0.6776, 0.4236, 0.6742, 0.413, 0.6742, 0.4575, 0.6776, 0.4469, 0.6997, 0.454, 0.6963, 0.4646, 0.7224, 0.4287, 0.7134, 0.4353, 0.6997, 0.4165, 0.7087, 0.4099, 0.7134, 0.4353, 0.6997, 0.454, 0.6997, 0.4165, 0.6776, 0.4469, 0.6776, 0.4236, 0.6997, 0.4165, 0.6997, 0.454])
me_barrel_lod0.materials.append(mat_material_001)
me_barrel_lod0.use_remesh_fix_poles = True
me_barrel_lod0.use_remesh_preserve_attributes = False
me_barrel_lod0.update()
me_cylinder_003 = bpy.data.meshes.new('Cylinder.003')
me_cylinder_003.from_pydata([(0.1375, 0.2382, 0.9), (0.275, -1.35e-08, 0.9), (0.1375, -0.2382, 0.9), (-2.421e-08, -0.275, 0.9), (-0.2382, -0.1375, 0.9), (0.2382, 0.1375, 0.9), (0.2382, -0.1375, 0.9), (-0.275, 1.863e-09, 0.9), (-0.1375, 0.2382, 0.9), (0.0, 0.275, 0.9), (-0.1375, -0.2382, 0.9), (-0.2382, 0.1375, 0.9), (0.1375, -0.2382, 0.0), (-2.421e-08, -0.275, 0.0), (-0.2382, -0.1375, 0.0), (2.794e-09, 0.3729, 0.45), (0.1865, 0.3229, 0.45), (0.3229, 0.1865, 0.45), (0.3729, -1.816e-08, 0.45), (0.3229, -0.1865, 0.45), (0.1865, -0.3229, 0.45), (-2.98e-08, -0.3729, 0.45), (-0.1865, -0.3229, 0.45), (-0.3229, -0.1865, 0.45), (-0.3729, 2.328e-09, 0.45), (-0.3229, 0.1865, 0.45), (-0.1865, 0.3229, 0.45), (0.0, 0.275, 0.0), (0.1375, 0.2382, 0.0), (0.275, -1.35e-08, 0.0), (0.2382, -0.1375, 0.0), (-0.1375, -0.2382, 0.0), (-0.275, 1.863e-09, 0.0), (-0.2382, 0.1375, 0.0), (-0.1375, 0.2382, 0.0), (0.2382, 0.1375, 0.0)], [], [(17, 5, 1, 18), (0, 16, 15, 9), (26, 25, 11, 8), (26, 8, 9, 15), (17, 16, 0, 5), (1, 6, 19, 18), (19, 6, 2, 20), (3, 21, 20, 2), (3, 10, 22, 21), (23, 22, 10, 4), (23, 4, 7, 24), (25, 24, 7, 11), (1, 10, 3, 6), (5, 4, 10, 1), (8, 11, 9), (0, 7, 4, 5), (6, 3, 2), (9, 11, 7, 0), (17, 18, 29, 35), (27, 15, 16, 28), (25, 26, 34, 33), (26, 15, 27, 34), (16, 17, 35, 28), (19, 30, 29, 18), (12, 30, 19, 20), (12, 20, 21, 13), (22, 31, 13, 21), (22, 23, 14, 31), (24, 32, 14, 23), (24, 25, 33, 32), (30, 13, 31, 29), (29, 31, 14, 35), (27, 33, 34), (35, 14, 32, 28), (30, 12, 13), (28, 32, 33, 27)])
me_cylinder_003.use_remesh_fix_poles = True
me_cylinder_003.use_remesh_preserve_attributes = False
me_cylinder_003.update()
me_barrel_lod1 = bpy.data.meshes.new('Barrel_LOD1')
me_barrel_lod1.from_pydata([(0.1776, 0.3076, 0.6643), (0.1695, 0.2937, 0.7381), (0.1375, 0.2382, 0.9), (0.3076, 0.1776, 0.6643), (0.2937, 0.1695, 0.7381), (0.275, -1.35e-08, 0.9), (0.3551, -1.77e-08, 0.6643), (0.3391, -1.676e-08, 0.7381), (0.1375, -0.2382, 0.9), (0.3076, -0.1776, 0.6643), (-2.421e-08, -0.275, 0.9), (0.2937, -0.1695, 0.7381), (0.1776, -0.3076, 0.6643), (-0.2382, -0.1375, 0.9), (0.1695, -0.2937, 0.7381), (-2.841e-08, -0.3551, 0.6643), (-2.747e-08, -0.3391, 0.7381), (-0.1776, -0.3076, 0.6643), (-0.1695, -0.2937, 0.7381), (-0.3076, -0.1776, 0.6643), (-0.2937, -0.1695, 0.7381), (-0.3551, 2.328e-09, 0.6643), (-0.3391, 1.863e-09, 0.7381), (-0.3076, 0.1776, 0.6643), (-0.2937, 0.1695, 0.7381), (2.328e-09, 0.3551, 0.6643), (1.863e-09, 0.3391, 0.7381), (-0.1776, 0.3076, 0.6643), (-0.1695, 0.2937, 0.7381), (0.2382, 0.1375, 0.9), (0.2382, -0.1375, 0.9), (-0.275, 1.863e-09, 0.9), (-0.1375, 0.2382, 0.9), (0.0, 0.275, 0.9), (-0.1375, -0.2382, 0.9), (-0.2382, 0.1375, 0.9), (0.0, 0.2263, 0.9), (0.1132, 0.196, 0.9), (0.196, 0.1132, 0.9), (0.2263, -1.118e-08, 0.9), (0.196, -0.1132, 0.9), (0.1132, -0.196, 0.9), (-1.956e-08, -0.2263, 0.9), (-0.1132, -0.196, 0.9), (-0.196, -0.1132, 0.9), (-0.2263, 1.397e-09, 0.9), (-0.196, 0.1132, 0.9), (-0.1132, 0.196, 0.9), (0.1776, 0.3076, 0.2357), (0.1695, 0.2937, 0.1619), (0.3076, 0.1776, 0.2357), (0.2937, 0.1695, 0.1619), (0.3551, -1.77e-08, 0.2357), (0.3391, -1.676e-08, 0.1619), (0.1375, -0.2382, 0.0), (0.3076, -0.1776, 0.2357), (-2.421e-08, -0.275, 0.0), (0.2937, -0.1695, 0.1619), (0.1776, -0.3076, 0.2357), (-0.2382, -0.1375, 0.0), (0.1695, -0.2937, 0.1619), (-2.841e-08, -0.3551, 0.2357), (-2.747e-08, -0.3391, 0.1619), (-0.1776, -0.3076, 0.2357), (2.794e-09, 0.3729, 0.45), (0.1865, 0.3229, 0.45), (-0.1695, -0.2937, 0.1619), (0.3229, 0.1865, 0.45), (-0.3076, -0.1776, 0.2357), (0.3729, -1.816e-08, 0.45), (-0.2937, -0.1695, 0.1619), (0.3229, -0.1865, 0.45), (-0.3551, 2.328e-09, 0.2357), (0.1865, -0.3229, 0.45), (-0.3391, 1.863e-09, 0.1619), (-2.98e-08, -0.3729, 0.45), (-0.3076, 0.1776, 0.2357), (-0.1865, -0.3229, 0.45), (-0.2937, 0.1695, 0.1619), (-0.3229, -0.1865, 0.45), (2.328e-09, 0.3551, 0.2357), (-0.3729, 2.328e-09, 0.45), (1.863e-09, 0.3391, 0.1619), (-0.3229, 0.1865, 0.45), (-0.1776, 0.3076, 0.2357), (-0.1865, 0.3229, 0.45), (-0.1695, 0.2937, 0.1619), (0.0, 0.275, 0.0), (0.1375, 0.2382, 0.0), (0.275, -1.35e-08, 0.0), (0.2382, -0.1375, 0.0), (-0.1375, -0.2382, 0.0), (-0.275, 1.863e-09, 0.0), (-0.2382, 0.1375, 0.0), (-0.1375, 0.2382, 0.0), (0.2382, 0.1375, 0.0), (0.0, 0.2263, 0.0), (0.1132, 0.196, 0.0), (0.196, 0.1132, 0.0), (0.2263, -1.118e-08, 0.0), (0.196, -0.1132, 0.0), (0.1132, -0.196, 0.0), (-1.956e-08, -0.2263, 0.0), (-0.1132, -0.196, 0.0), (-0.196, -0.1132, 0.0), (-0.2263, 1.397e-09, 0.0), (-0.196, 0.1132, 0.0), (-0.1132, 0.196, 0.0)], [], [(7, 11, 9, 6), (14, 16, 15, 12), (3, 4, 7, 6), (18, 20, 19, 17), (64, 25, 0, 65), (75, 15, 17, 77), (73, 12, 15, 75), (83, 23, 27, 85), (16, 10, 34, 18), (28, 32, 33, 26), (71, 9, 12, 73), (26, 33, 2, 1), (14, 8, 10, 16), (85, 27, 25, 64), (69, 6, 9, 71), (81, 21, 23, 83), (11, 30, 8, 14), (24, 35, 32, 28), (67, 3, 6, 69), (79, 19, 21, 81), (7, 5, 30, 11), (22, 31, 35, 24), (65, 0, 3, 67), (77, 17, 19, 79), (4, 29, 5, 7), (20, 13, 31, 22), (1, 2, 29, 4), (18, 34, 13, 20), (26, 1, 0, 25), (27, 28, 26, 25), (1, 4, 3, 0), (9, 11, 14, 12), (15, 16, 18, 17), (20, 22, 21, 19), (22, 24, 23, 21), (24, 28, 27, 23), (10, 8, 41, 42), (5, 29, 38, 39), (35, 31, 45, 46), (34, 10, 42, 43), (30, 5, 39, 40), (32, 35, 46, 47), (2, 33, 36, 37), (13, 34, 43, 44), (8, 30, 40, 41), (33, 32, 47, 36), (29, 2, 37, 38), (31, 13, 44, 45), (36, 46, 45, 37), (39, 43, 42, 40), (38, 44, 43, 39), (46, 36, 47), (37, 45, 44, 38), (40, 42, 41), (55, 57, 53, 52), (60, 58, 61, 62), (53, 51, 50, 52), (66, 63, 68, 70), (64, 65, 48, 80), (75, 77, 63, 61), (73, 75, 61, 58), (83, 85, 84, 76), (62, 66, 91, 56), (86, 82, 87, 94), (71, 73, 58, 55), (82, 49, 88, 87), (60, 62, 56, 54), (85, 64, 80, 84), (69, 71, 55, 52), (81, 83, 76, 72), (57, 60, 54, 90), (78, 86, 94, 93), (67, 69, 52, 50), (79, 81, 72, 68), (53, 57, 90, 89), (74, 78, 93, 92), (65, 67, 50, 48), (77, 79, 68, 63), (51, 53, 89, 95), (70, 74, 92, 59), (49, 51, 95, 88), (66, 70, 59, 91), (82, 80, 48, 49), (80, 82, 86, 84), (49, 48, 50, 51), (58, 60, 57, 55), (66, 62, 61, 63), (72, 74, 70, 68), (74, 72, 76, 78), (78, 76, 84, 86), (56, 102, 101, 54), (89, 99, 98, 95), (93, 106, 105, 92), (91, 103, 102, 56), (90, 100, 99, 89), (94, 107, 106, 93), (88, 97, 96, 87), (59, 104, 103, 91), (54, 101, 100, 90), (87, 96, 107, 94), (95, 98, 97, 88), (92, 105, 104, 59), (97, 105, 106, 96), (100, 102, 103, 99), (99, 103, 104, 98), (96, 106, 107), (98, 104, 105, 97), (102, 100, 101)])
me_barrel_lod1.polygons.foreach_set('use_smooth', [True] * 108)
_k = set([(0, 65), (1, 2), (3, 67), (4, 29), (5, 7), (6, 69), (8, 14), (9, 71), (10, 16), (11, 30), (12, 73), (13, 20), (15, 75), (17, 77), (18, 34), (19, 79), (21, 81), (22, 31), (23, 83), (24, 35), (25, 64), (26, 33), (27, 85), (28, 32), (48, 65), (49, 88), (50, 67), (51, 95), (52, 69), (53, 89), (54, 60), (55, 71), (56, 62), (57, 90), (58, 73), (59, 70), (61, 75), (63, 77), (64, 80), (66, 91), (68, 79), (72, 81), (74, 92), (76, 83), (78, 93), (82, 87), (84, 85), (86, 94)])
me_barrel_lod1.attributes.new('sharp_edge', 'BOOLEAN', 'EDGE').data.foreach_set('value', [ (min(e.vertices), max(e.vertices)) in _k for e in me_barrel_lod1.edges])
_uv = me_barrel_lod1.uv_layers.new(name='UVMap')
_uv.uv.foreach_set('vector', [0.7647, 0.602, 0.8312, 0.602, 0.8312, 0.6534, 0.7647, 0.6534, 0.9002, 0.602, 0.9706, 0.602, 0.9706, 0.6534, 0.9002, 0.6534, 0.6979, 0.6534, 0.6979, 0.602, 0.7647, 0.602, 0.7647, 0.6534, 0.133, 0.602, 0.2298, 0.602, 0.2298, 0.6534, 0.133, 0.6534, 0.5576, 0.7522, 0.5576, 0.6534, 0.6288, 0.6534, 0.6288, 0.7522, 0.02777, 0.7522, 0.02777, 0.6534, 0.133, 0.6534, 0.133, 0.7522, 0.9002, 0.7522, 0.9002, 0.6534, 0.9706, 0.6534, 0.9706, 0.7522, 0.4042, 0.7522, 0.4042, 0.6534, 0.483, 0.6534, 0.483, 0.7522, 0.02777, 0.602, 0.02777, 0.5261, 0.133, 0.5261, 0.133, 0.602, 0.483, 0.602, 0.483, 0.5261, 0.5576, 0.5261, 0.5576, 0.602, 0.8312, 0.7522, 0.8312, 0.6534, 0.9002, 0.6534, 0.9002, 0.7522, 0.5576, 0.602, 0.5576, 0.5261, 0.6288, 0.5261, 0.6288, 0.602, 0.9002, 0.602, 0.9002, 0.5261, 0.9706, 0.5261, 0.9706, 0.602, 0.483, 0.7522, 0.483, 0.6534, 0.5576, 0.6534, 0.5576, 0.7522, 0.7647, 0.7522, 0.7647, 0.6534, 0.8312, 0.6534, 0.8312, 0.7522, 0.3202, 0.7522, 0.3202, 0.6534, 0.4042, 0.6534, 0.4042, 0.7522, 0.8312, 0.602, 0.8312, 0.5261, 0.9002, 0.5261, 0.9002, 0.602, 0.4042, 0.602, 0.4042, 0.5261, 0.483, 0.5261, 0.483, 0.602, 0.6979, 0.7522, 0.6979, 0.6534, 0.7647, 0.6534, 0.7647, 0.7522, 0.2298, 0.7522, 0.2298, 0.6534, 0.3202, 0.6534, 0.3202, 0.7522, 0.7647, 0.602, 0.7647, 0.5261, 0.8312, 0.5261, 0.8312, 0.602, 0.3202, 0.602, 0.3202, 0.5261, 0.4042, 0.5261, 0.4042, 0.602, 0.6288, 0.7522, 0.6288, 0.6534, 0.6979, 0.6534, 0.6979, 0.7522, 0.133, 0.7522, 0.133, 0.6534, 0.2298, 0.6534, 0.2298, 0.7522, 0.6979, 0.602, 0.6979, 0.5261, 0.7647, 0.5261, 0.7647, 0.602, 0.2298, 0.602, 0.2298, 0.5261, 0.3202, 0.5261, 0.3202, 0.602, 0.6288, 0.602, 0.6288, 0.5261, 0.6979, 0.5261, 0.6979, 0.602, 0.133, 0.602, 0.133, 0.5261, 0.2298, 0.5261, 0.2298, 0.602, 0.5576, 0.602, 0.6288, 0.602, 0.6288, 0.6534, 0.5576, 0.6534, 0.483, 0.6534, 0.483, 0.602, 0.5576, 0.602, 0.5576, 0.6534, 0.6288, 0.602, 0.6979, 0.602, 0.6979, 0.6534, 0.6288, 0.6534, 0.8312, 0.6534, 0.8312, 0.602, 0.9002, 0.602, 0.9002, 0.6534, 0.02777, 0.6534, 0.02777, 0.602, 0.133, 0.602, 0.133, 0.6534, 0.2298, 0.602, 0.3202, 0.602, 0.3202, 0.6534, 0.2298, 0.6534, 0.3202, 0.602, 0.4042, 0.602, 0.4042, 0.6534, 0.3202, 0.6534, 0.4042, 0.602, 0.483, 0.602, 0.483, 0.6534, 0.4042, 0.6534, 0.4044, 0.2546, 0.4693, 0.237, 0.4695, 0.2601, 0.4159, 0.2745, 0.5848, 0.301, 0.6009, 0.3681, 0.5775, 0.3676, 0.5638, 0.313, 0.4039, 0.4814, 0.3539, 0.4338, 0.3749, 0.4217, 0.4152, 0.4609, 0.3565, 0.3017, 0.4044, 0.2546, 0.4159, 0.2745, 0.3764, 0.3135, 0.5348, 0.2534, 0.5848, 0.301, 0.5638, 0.313, 0.5235, 0.2738, 0.4694, 0.4978, 0.4039, 0.4814, 0.4152, 0.4609, 0.4692, 0.4747, 0.5821, 0.433, 0.5342, 0.4802, 0.5228, 0.4602, 0.5623, 0.4213, 0.3378, 0.3667, 0.3565, 0.3017, 0.3764, 0.3135, 0.3612, 0.3671, 0.4693, 0.237, 0.5348, 0.2534, 0.5235, 0.2738, 0.4695, 0.2601, 0.5342, 0.4802, 0.4694, 0.4978, 0.4692, 0.4747, 0.5228, 0.4602, 0.6009, 0.3681, 0.5821, 0.433, 0.5623, 0.4213, 0.5775, 0.3676, 0.3539, 0.4338, 0.3378, 0.3667, 0.3612, 0.3671, 0.3749, 0.4217, 0.5228, 0.4602, 0.4152, 0.4609, 0.3749, 0.4217, 0.5623, 0.4213, 0.5638, 0.313, 0.3764, 0.3135, 0.4159, 0.2745, 0.5235, 0.2738, 0.5775, 0.3676, 0.3612, 0.3671, 0.3764, 0.3135, 0.5638, 0.313, 0.4152, 0.4609, 0.5228, 0.4602, 0.4692, 0.4747, 0.5623, 0.4213, 0.3749, 0.4217, 0.3612, 0.3671, 0.5775, 0.3676, 0.5235, 0.2738, 0.4159, 0.2745, 0.4695, 0.2601, 0.8312, 0.8428, 0.8312, 0.8903, 0.7647, 0.8903, 0.7647, 0.8428, 0.9002, 0.8903, 0.9002, 0.8428, 0.9706, 0.8428, 0.9706, 0.8903, 0.7647, 0.8903, 0.6979, 0.8903, 0.6979, 0.8428, 0.7647, 0.8428, 0.133, 0.8903, 0.133, 0.8428, 0.2298, 0.8428, 0.2298, 0.8903, 0.5576, 0.7522, 0.6288, 0.7522, 0.6288, 0.8428, 0.5576, 0.8428, 0.02777, 0.7522, 0.133, 0.7522, 0.133, 0.8428, 0.02777, 0.8428, 0.9002, 0.7522, 0.9706, 0.7522, 0.9706, 0.8428, 0.9002, 0.8428, 0.4042, 0.7522, 0.483, 0.7522, 0.483, 0.8428, 0.4042, 0.8428, 0.02777, 0.8903, 0.133, 0.8903, 0.133, 0.9702, 0.02777, 0.9702, 0.483, 0.8903, 0.5576, 0.8903, 0.5576, 0.9702, 0.483, 0.9702, 0.8312, 0.7522, 0.9002, 0.7522, 0.9002, 0.8428, 0.8312, 0.8428, 0.5576, 0.8903, 0.6288, 0.8903, 0.6288, 0.9702, 0.5576, 0.9702, 0.9002, 0.8903, 0.9706, 0.8903, 0.9706, 0.9702, 0.9002, 0.9702, 0.483, 0.7522, 0.5576, 0.7522, 0.5576, 0.8428, 0.483, 0.8428, 0.7647, 0.7522, 0.8312, 0.7522, 0.8312, 0.8428, 0.7647, 0.8428, 0.3202, 0.7522, 0.4042, 0.7522, 0.4042, 0.8428, 0.3202, 0.8428, 0.8312, 0.8903, 0.9002, 0.8903, 0.9002, 0.9702, 0.8312, 0.9702, 0.4042, 0.8903, 0.483, 0.8903, 0.483, 0.9702, 0.4042, 0.9702, 0.6979, 0.7522, 0.7647, 0.7522, 0.7647, 0.8428, 0.6979, 0.8428, 0.2298, 0.7522, 0.3202, 0.7522, 0.3202, 0.8428, 0.2298, 0.8428, 0.7647, 0.8903, 0.8312, 0.8903, 0.8312, 0.9702, 0.7647, 0.9702, 0.3202, 0.8903, 0.4042, 0.8903, 0.4042, 0.9702, 0.3202, 0.9702, 0.6288, 0.7522, 0.6979, 0.7522, 0.6979, 0.8428, 0.6288, 0.8428, 0.133, 0.7522, 0.2298, 0.7522, 0.2298, 0.8428, 0.133, 0.8428, 0.6979, 0.8903, 0.7647, 0.8903, 0.7647, 0.9702, 0.6979, 0.9702, 0.2298, 0.8903, 0.3202, 0.8903, 0.3202, 0.9702, 0.2298, 0.9702, 0.6288, 0.8903, 0.6979, 0.8903, 0.6979, 0.9702, 0.6288, 0.9702, 0.133, 0.8903, 0.2298, 0.8903, 0.2298, 0.9702, 0.133, 0.9702, 0.5576, 0.8903, 0.5576, 0.8428, 0.6288, 0.8428, 0.6288, 0.8903, 0.5576, 0.8428, 0.5576, 0.8903, 0.483, 0.8903, 0.483, 0.8428, 0.6288, 0.8903, 0.6288, 0.8428, 0.6979, 0.8428, 0.6979, 0.8903, 0.9002, 0.8428, 0.9002, 0.8903, 0.8312, 0.8903, 0.8312, 0.8428, 0.133, 0.8903, 0.02777, 0.8903, 0.02777, 0.8428, 0.133, 0.8428, 0.3202, 0.8428, 0.3202, 0.8903, 0.2298, 0.8903, 0.2298, 0.8428, 0.3202, 0.8903, 0.3202, 0.8428, 0.4042, 0.8428, 0.4042, 0.8903, 0.4042, 0.8903, 0.4042, 0.8428, 0.483, 0.8428, 0.483, 0.8903, 0.09571, 0.48, 0.107, 0.46, 0.1607, 0.4741, 0.1606, 0.4972, 0.2757, 0.4324, 0.2547, 0.4205, 0.268, 0.3658, 0.2914, 0.3651, 0.09358, 0.2532, 0.1051, 0.2736, 0.06499, 0.313, 0.04394, 0.3011, 0.04748, 0.4332, 0.06726, 0.4213, 0.107, 0.46, 0.09571, 0.48, 0.2261, 0.4803, 0.2146, 0.4599, 0.2547, 0.4205, 0.2757, 0.4324, 0.159, 0.2363, 0.159, 0.2594, 0.1051, 0.2736, 0.09358, 0.2532, 0.2722, 0.3003, 0.2524, 0.3122, 0.2126, 0.2736, 0.224, 0.2535, 0.0283, 0.3684, 0.05169, 0.3678, 0.06726, 0.4213, 0.04748, 0.4332, 0.1606, 0.4972, 0.1607, 0.4741, 0.2146, 0.4599, 0.2261, 0.4803, 0.224, 0.2535, 0.2126, 0.2736, 0.159, 0.2594, 0.159, 0.2363, 0.2914, 0.3651, 0.268, 0.3658, 0.2524, 0.3122, 0.2722, 0.3003, 0.04394, 0.3011, 0.06499, 0.313, 0.05169, 0.3678, 0.0283, 0.3684, 0.2524, 0.3122, 0.06499, 0.313, 0.1051, 0.2736, 0.2126, 0.2736, 0.2146, 0.4599, 0.107, 0.46, 0.06726, 0.4213, 0.2547, 0.4205, 0.2547, 0.4205, 0.06726, 0.4213, 0.05169, 0.3678, 0.268, 0.3658, 0.2126, 0.2736, 0.1051, 0.2736, 0.159, 0.2594, 0.268, 0.3658, 0.05169, 0.3678, 0.06499, 0.313, 0.2524, 0.3122, 0.107, 0.46, 0.2146, 0.4599, 0.1607, 0.4741])
me_barrel_lod1.materials.append(mat_material_004)
me_barrel_lod1.use_remesh_fix_poles = True
me_barrel_lod1.use_remesh_preserve_attributes = False
me_barrel_lod1.update()
me_barrel_lod2 = bpy.data.meshes.new('Barrel_LOD2')
me_barrel_lod2.from_pydata([(0.3076, 0.1776, 0.6643), (0.2937, 0.1695, 0.7381), (0.3076, -0.1776, 0.6643), (-2.421e-08, -0.275, 0.9), (0.2937, -0.1695, 0.7381), (-0.2382, -0.1375, 0.9), (-2.841e-08, -0.3551, 0.6643), (-2.747e-08, -0.3391, 0.7381), (-0.3076, -0.1776, 0.6643), (-0.2937, -0.1695, 0.7381), (-0.3076, 0.1776, 0.6643), (-0.2937, 0.1695, 0.7381), (2.328e-09, 0.3551, 0.6643), (1.863e-09, 0.3391, 0.7381), (0.2382, 0.1375, 0.9), (0.2382, -0.1375, 0.9), (0.0, 0.275, 0.9), (-0.2382, 0.1375, 0.9), (0.0, 0.2263, 0.9), (0.196, 0.1132, 0.9), (0.196, -0.1132, 0.9), (-1.956e-08, -0.2263, 0.9), (-0.196, -0.1132, 0.9), (-0.196, 0.1132, 0.9), (0.3076, 0.1776, 0.2357), (0.2937, 0.1695, 0.1619), (0.3076, -0.1776, 0.2357), (-2.421e-08, -0.275, 0.0), (0.2937, -0.1695, 0.1619), (-0.2382, -0.1375, 0.0), (-2.841e-08, -0.3551, 0.2357), (-2.747e-08, -0.3391, 0.1619), (2.794e-09, 0.3729, 0.45), (0.3229, 0.1865, 0.45), (-0.3076, -0.1776, 0.2357), (-0.2937, -0.1695, 0.1619), (0.3229, -0.1865, 0.45), (-2.98e-08, -0.3729, 0.45), (-0.3076, 0.1776, 0.2357), (-0.2937, 0.1695, 0.1619), (-0.3229, -0.1865, 0.45), (2.328e-09, 0.3551, 0.2357), (1.863e-09, 0.3391, 0.1619), (-0.3229, 0.1865, 0.45), (0.0, 0.275, 0.0), (0.2382, -0.1375, 0.0), (-0.2382, 0.1375, 0.0), (0.2382, 0.1375, 0.0), (0.0, 0.2263, 0.0), (0.196, 0.1132, 0.0), (0.196, -0.1132, 0.0), (-1.956e-08, -0.2263, 0.0), (-0.196, -0.1132, 0.0), (-0.196, 0.1132, 0.0)], [], [(7, 9, 8, 6), (9, 11, 10, 8), (33, 0, 2, 36), (4, 7, 6, 2), (11, 13, 12, 10), (15, 14, 19, 20), (16, 17, 23, 18), (40, 8, 10, 43), (36, 2, 6, 37), (0, 1, 4, 2), (0, 33, 32, 12), (6, 8, 40, 37), (5, 22, 23, 17), (32, 41, 38, 43), (22, 19, 18, 23), (28, 31, 27, 45), (5, 3, 21, 22), (13, 1, 0, 12), (50, 45, 27, 51), (25, 28, 45, 47), (14, 16, 18, 19), (19, 22, 21, 20), (39, 42, 44, 46), (25, 47, 44, 42), (40, 43, 38, 34), (40, 34, 30, 37), (1, 14, 15, 4), (49, 52, 53, 48), (3, 15, 20, 21), (38, 39, 35, 34), (33, 36, 26, 24), (30, 31, 28, 26), (41, 42, 39, 38), (45, 50, 49, 47), (44, 48, 53, 46), (35, 39, 46, 29), (36, 37, 30, 26), (25, 24, 26, 28), (33, 24, 41, 32), (31, 35, 29, 27), (52, 29, 46, 53), (11, 17, 16, 13), (30, 34, 35, 31), (25, 42, 41, 24), (51, 52, 49, 50), (29, 52, 51, 27), (47, 49, 48, 44), (4, 15, 3, 7), (12, 32, 43, 10), (9, 5, 17, 11), (3, 5, 9, 7), (16, 14, 1, 13)])
me_barrel_lod2.polygons.foreach_set('use_smooth', [True] * 52)
_k = set([(0, 33), (1, 14), (2, 36), (3, 7), (4, 15), (5, 9), (6, 37), (8, 40), (10, 43), (11, 17), (12, 32), (13, 16), (24, 33), (25, 47), (26, 36), (27, 31), (28, 45), (29, 35), (30, 37), (32, 41), (34, 40), (38, 43), (39, 46), (42, 44)])
me_barrel_lod2.attributes.new('sharp_edge', 'BOOLEAN', 'EDGE').data.foreach_set('value', [ (min(e.vertices), max(e.vertices)) in _k for e in me_barrel_lod2.edges])
_uv = me_barrel_lod2.uv_layers.new(name='UVMap')
_uv.uv.foreach_set('vector', [0.02777, 0.602, 0.2298, 0.602, 0.2298, 0.6534, 0.02777, 0.6534, 0.2298, 0.602, 0.4042, 0.602, 0.4042, 0.6534, 0.2298, 0.6534, 0.6979, 0.7522, 0.6979, 0.6534, 0.8312, 0.6534, 0.8312, 0.7522, 0.8312, 0.602, 0.9706, 0.602, 0.9706, 0.6534, 0.8312, 0.6534, 0.4042, 0.602, 0.5576, 0.602, 0.5576, 0.6534, 0.4042, 0.6534, 0.5348, 0.2534, 0.6009, 0.3681, 0.5775, 0.3676, 0.5235, 0.2738, 0.5342, 0.4802, 0.4039, 0.4814, 0.4152, 0.4609, 0.5228, 0.4602, 0.2298, 0.7522, 0.2298, 0.6534, 0.4042, 0.6534, 0.4042, 0.7522, 0.8312, 0.7522, 0.8312, 0.6534, 0.9706, 0.6534, 0.9706, 0.7522, 0.6979, 0.6534, 0.6979, 0.602, 0.8312, 0.602, 0.8312, 0.6534, 0.6979, 0.6534, 0.6979, 0.7522, 0.5576, 0.7522, 0.5576, 0.6534, 0.02777, 0.6534, 0.2298, 0.6534, 0.2298, 0.7522, 0.02777, 0.7522, 0.3378, 0.3667, 0.3612, 0.3671, 0.4152, 0.4609, 0.4039, 0.4814, 0.5576, 0.7522, 0.5576, 0.8428, 0.4042, 0.8428, 0.4042, 0.7522, 0.3612, 0.3671, 0.5775, 0.3676, 0.5228, 0.4602, 0.4152, 0.4609, 0.8312, 0.8903, 0.9706, 0.8903, 0.9706, 0.9702, 0.8312, 0.9702, 0.3378, 0.3667, 0.4044, 0.2546, 0.4159, 0.2745, 0.3612, 0.3671, 0.5576, 0.602, 0.6979, 0.602, 0.6979, 0.6534, 0.5576, 0.6534, 0.2146, 0.4599, 0.2261, 0.4803, 0.09571, 0.48, 0.107, 0.46, 0.6979, 0.8903, 0.8312, 0.8903, 0.8312, 0.9702, 0.6979, 0.9702, 0.6009, 0.3681, 0.5342, 0.4802, 0.5228, 0.4602, 0.5775, 0.3676, 0.5775, 0.3676, 0.3612, 0.3671, 0.4159, 0.2745, 0.5235, 0.2738, 0.4042, 0.8903, 0.5576, 0.8903, 0.5576, 0.9702, 0.4042, 0.9702, 0.6979, 0.8903, 0.6979, 0.9702, 0.5576, 0.9702, 0.5576, 0.8903, 0.2298, 0.7522, 0.4042, 0.7522, 0.4042, 0.8428, 0.2298, 0.8428, 0.2298, 0.7522, 0.2298, 0.8428, 0.02777, 0.8428, 0.02777, 0.7522, 0.6979, 0.602, 0.6979, 0.5261, 0.8312, 0.5261, 0.8312, 0.602, 0.268, 0.3658, 0.05169, 0.3678, 0.1051, 0.2736, 0.2126, 0.2736, 0.4044, 0.2546, 0.5348, 0.2534, 0.5235, 0.2738, 0.4159, 0.2745, 0.4042, 0.8428, 0.4042, 0.8903, 0.2298, 0.8903, 0.2298, 0.8428, 0.6979, 0.7522, 0.8312, 0.7522, 0.8312, 0.8428, 0.6979, 0.8428, 0.9706, 0.8428, 0.9706, 0.8903, 0.8312, 0.8903, 0.8312, 0.8428, 0.5576, 0.8428, 0.5576, 0.8903, 0.4042, 0.8903, 0.4042, 0.8428, 0.2261, 0.4803, 0.2146, 0.4599, 0.268, 0.3658, 0.2914, 0.3651, 0.224, 0.2535, 0.2126, 0.2736, 0.1051, 0.2736, 0.09358, 0.2532, 0.2298, 0.8903, 0.4042, 0.8903, 0.4042, 0.9702, 0.2298, 0.9702, 0.8312, 0.7522, 0.9706, 0.7522, 0.9706, 0.8428, 0.8312, 0.8428, 0.6979, 0.8903, 0.6979, 0.8428, 0.8312, 0.8428, 0.8312, 0.8903, 0.6979, 0.7522, 0.6979, 0.8428, 0.5576, 0.8428, 0.5576, 0.7522, 0.02777, 0.8903, 0.2298, 0.8903, 0.2298, 0.9702, 0.02777, 0.9702, 0.05169, 0.3678, 0.0283, 0.3684, 0.09358, 0.2532, 0.1051, 0.2736, 0.4042, 0.602, 0.4042, 0.5261, 0.5576, 0.5261, 0.5576, 0.602, 0.02777, 0.8428, 0.2298, 0.8428, 0.2298, 0.8903, 0.02777, 0.8903, 0.6979, 0.8903, 0.5576, 0.8903, 0.5576, 0.8428, 0.6979, 0.8428, 0.107, 0.46, 0.05169, 0.3678, 0.268, 0.3658, 0.2146, 0.4599, 0.0283, 0.3684, 0.05169, 0.3678, 0.107, 0.46, 0.09571, 0.48, 0.2914, 0.3651, 0.268, 0.3658, 0.2126, 0.2736, 0.224, 0.2535, 0.8312, 0.602, 0.8312, 0.5261, 0.9706, 0.5261, 0.9706, 0.602, 0.5576, 0.6534, 0.5576, 0.7522, 0.4042, 0.7522, 0.4042, 0.6534, 0.2298, 0.602, 0.2298, 0.5261, 0.4042, 0.5261, 0.4042, 0.602, 0.02777, 0.5261, 0.2298, 0.5261, 0.2298, 0.602, 0.02777, 0.602, 0.5576, 0.5261, 0.6979, 0.5261, 0.6979, 0.602, 0.5576, 0.602])
me_barrel_lod2.materials.append(mat_material_005)
me_barrel_lod2.use_remesh_fix_poles = True
me_barrel_lod2.use_remesh_preserve_attributes = False
me_barrel_lod2.update()
me_barrel_lod2_001 = bpy.data.meshes.new('Barrel_LOD2.001')
me_barrel_lod2_001.from_pydata([(0.3076, 0.1776, 0.6643), (0.2937, 0.1695, 0.7381), (0.3076, -0.1776, 0.6643), (-2.421e-08, -0.275, 0.9), (0.2937, -0.1695, 0.7381), (-0.2382, -0.1375, 0.9), (-2.841e-08, -0.3551, 0.6643), (-2.747e-08, -0.3391, 0.7381), (-0.3076, -0.1776, 0.6643), (-0.2937, -0.1695, 0.7381), (-0.3076, 0.1776, 0.6643), (-0.2937, 0.1695, 0.7381), (2.328e-09, 0.3551, 0.6643), (1.863e-09, 0.3391, 0.7381), (0.2382, 0.1375, 0.9), (0.2382, -0.1375, 0.9), (0.0, 0.275, 0.9), (-0.2382, 0.1375, 0.9), (0.0, 0.2263, 0.9), (0.196, 0.1132, 0.9), (0.196, -0.1132, 0.9), (-1.956e-08, -0.2263, 0.9), (-0.196, -0.1132, 0.9), (-0.196, 0.1132, 0.9), (0.3076, 0.1776, 0.2357), (0.2937, 0.1695, 0.1619), (0.3076, -0.1776, 0.2357), (-2.421e-08, -0.275, 0.0), (0.2937, -0.1695, 0.1619), (-0.2382, -0.1375, 0.0), (-2.841e-08, -0.3551, 0.2357), (-2.747e-08, -0.3391, 0.1619), (2.794e-09, 0.3729, 0.45), (0.3229, 0.1865, 0.45), (-0.3076, -0.1776, 0.2357), (-0.2937, -0.1695, 0.1619), (0.3229, -0.1865, 0.45), (-2.98e-08, -0.3729, 0.45), (-0.3076, 0.1776, 0.2357), (-0.2937, 0.1695, 0.1619), (-0.3229, -0.1865, 0.45), (2.328e-09, 0.3551, 0.2357), (1.863e-09, 0.3391, 0.1619), (-0.3229, 0.1865, 0.45), (0.0, 0.275, 0.0), (0.2382, -0.1375, 0.0), (-0.2382, 0.1375, 0.0), (0.2382, 0.1375, 0.0), (0.0, 0.2263, 0.0), (0.196, 0.1132, 0.0), (0.196, -0.1132, 0.0), (-1.956e-08, -0.2263, 0.0), (-0.196, -0.1132, 0.0), (-0.196, 0.1132, 0.0)], [], [(7, 9, 8, 6), (9, 11, 10, 8), (33, 0, 2, 36), (4, 7, 6, 2), (11, 13, 12, 10), (15, 14, 19, 20), (16, 17, 23, 18), (40, 8, 10, 43), (36, 2, 6, 37), (0, 1, 4, 2), (0, 33, 32, 12), (6, 8, 40, 37), (5, 22, 23, 17), (32, 41, 38, 43), (22, 19, 18, 23), (28, 31, 27, 45), (5, 3, 21, 22), (13, 1, 0, 12), (50, 45, 27, 51), (25, 28, 45, 47), (14, 16, 18, 19), (19, 22, 21, 20), (39, 42, 44, 46), (25, 47, 44, 42), (40, 43, 38, 34), (40, 34, 30, 37), (1, 14, 15, 4), (49, 52, 53, 48), (3, 15, 20, 21), (38, 39, 35, 34), (33, 36, 26, 24), (30, 31, 28, 26), (41, 42, 39, 38), (45, 50, 49, 47), (44, 48, 53, 46), (35, 39, 46, 29), (36, 37, 30, 26), (25, 24, 26, 28), (33, 24, 41, 32), (31, 35, 29, 27), (52, 29, 46, 53), (11, 17, 16, 13), (30, 34, 35, 31), (25, 42, 41, 24), (51, 52, 49, 50), (29, 52, 51, 27), (47, 49, 48, 44), (4, 15, 3, 7), (12, 32, 43, 10), (9, 5, 17, 11), (3, 5, 9, 7), (16, 14, 1, 13)])
me_barrel_lod2_001.polygons.foreach_set('use_smooth', [True] * 52)
_k = set([(0, 33), (1, 14), (2, 36), (3, 7), (4, 15), (5, 9), (6, 37), (8, 40), (10, 43), (11, 17), (12, 32), (13, 16), (24, 33), (25, 47), (26, 36), (27, 31), (28, 45), (29, 35), (30, 37), (32, 41), (34, 40), (38, 43), (39, 46), (42, 44)])
me_barrel_lod2_001.attributes.new('sharp_edge', 'BOOLEAN', 'EDGE').data.foreach_set('value', [ (min(e.vertices), max(e.vertices)) in _k for e in me_barrel_lod2_001.edges])
_uv = me_barrel_lod2_001.uv_layers.new(name='UVMap')
_uv.uv.foreach_set('vector', [0.02777, 0.602, 0.2298, 0.602, 0.2298, 0.6534, 0.02777, 0.6534, 0.2298, 0.602, 0.4042, 0.602, 0.4042, 0.6534, 0.2298, 0.6534, 0.6979, 0.7522, 0.6979, 0.6534, 0.8312, 0.6534, 0.8312, 0.7522, 0.8312, 0.602, 0.9706, 0.602, 0.9706, 0.6534, 0.8312, 0.6534, 0.4042, 0.602, 0.5576, 0.602, 0.5576, 0.6534, 0.4042, 0.6534, 0.5348, 0.2534, 0.6009, 0.3681, 0.5775, 0.3676, 0.5235, 0.2738, 0.5342, 0.4802, 0.4039, 0.4814, 0.4152, 0.4609, 0.5228, 0.4602, 0.2298, 0.7522, 0.2298, 0.6534, 0.4042, 0.6534, 0.4042, 0.7522, 0.8312, 0.7522, 0.8312, 0.6534, 0.9706, 0.6534, 0.9706, 0.7522, 0.6979, 0.6534, 0.6979, 0.602, 0.8312, 0.602, 0.8312, 0.6534, 0.6979, 0.6534, 0.6979, 0.7522, 0.5576, 0.7522, 0.5576, 0.6534, 0.02777, 0.6534, 0.2298, 0.6534, 0.2298, 0.7522, 0.02777, 0.7522, 0.3378, 0.3667, 0.3612, 0.3671, 0.4152, 0.4609, 0.4039, 0.4814, 0.5576, 0.7522, 0.5576, 0.8428, 0.4042, 0.8428, 0.4042, 0.7522, 0.3612, 0.3671, 0.5775, 0.3676, 0.5228, 0.4602, 0.4152, 0.4609, 0.8312, 0.8903, 0.9706, 0.8903, 0.9706, 0.9702, 0.8312, 0.9702, 0.3378, 0.3667, 0.4044, 0.2546, 0.4159, 0.2745, 0.3612, 0.3671, 0.5576, 0.602, 0.6979, 0.602, 0.6979, 0.6534, 0.5576, 0.6534, 0.2146, 0.4599, 0.2261, 0.4803, 0.09571, 0.48, 0.107, 0.46, 0.6979, 0.8903, 0.8312, 0.8903, 0.8312, 0.9702, 0.6979, 0.9702, 0.6009, 0.3681, 0.5342, 0.4802, 0.5228, 0.4602, 0.5775, 0.3676, 0.5775, 0.3676, 0.3612, 0.3671, 0.4159, 0.2745, 0.5235, 0.2738, 0.4042, 0.8903, 0.5576, 0.8903, 0.5576, 0.9702, 0.4042, 0.9702, 0.6979, 0.8903, 0.6979, 0.9702, 0.5576, 0.9702, 0.5576, 0.8903, 0.2298, 0.7522, 0.4042, 0.7522, 0.4042, 0.8428, 0.2298, 0.8428, 0.2298, 0.7522, 0.2298, 0.8428, 0.02777, 0.8428, 0.02777, 0.7522, 0.6979, 0.602, 0.6979, 0.5261, 0.8312, 0.5261, 0.8312, 0.602, 0.268, 0.3658, 0.05169, 0.3678, 0.1051, 0.2736, 0.2126, 0.2736, 0.4044, 0.2546, 0.5348, 0.2534, 0.5235, 0.2738, 0.4159, 0.2745, 0.4042, 0.8428, 0.4042, 0.8903, 0.2298, 0.8903, 0.2298, 0.8428, 0.6979, 0.7522, 0.8312, 0.7522, 0.8312, 0.8428, 0.6979, 0.8428, 0.9706, 0.8428, 0.9706, 0.8903, 0.8312, 0.8903, 0.8312, 0.8428, 0.5576, 0.8428, 0.5576, 0.8903, 0.4042, 0.8903, 0.4042, 0.8428, 0.2261, 0.4803, 0.2146, 0.4599, 0.268, 0.3658, 0.2914, 0.3651, 0.224, 0.2535, 0.2126, 0.2736, 0.1051, 0.2736, 0.09358, 0.2532, 0.2298, 0.8903, 0.4042, 0.8903, 0.4042, 0.9702, 0.2298, 0.9702, 0.8312, 0.7522, 0.9706, 0.7522, 0.9706, 0.8428, 0.8312, 0.8428, 0.6979, 0.8903, 0.6979, 0.8428, 0.8312, 0.8428, 0.8312, 0.8903, 0.6979, 0.7522, 0.6979, 0.8428, 0.5576, 0.8428, 0.5576, 0.7522, 0.02777, 0.8903, 0.2298, 0.8903, 0.2298, 0.9702, 0.02777, 0.9702, 0.05169, 0.3678, 0.0283, 0.3684, 0.09358, 0.2532, 0.1051, 0.2736, 0.4042, 0.602, 0.4042, 0.5261, 0.5576, 0.5261, 0.5576, 0.602, 0.02777, 0.8428, 0.2298, 0.8428, 0.2298, 0.8903, 0.02777, 0.8903, 0.6979, 0.8903, 0.5576, 0.8903, 0.5576, 0.8428, 0.6979, 0.8428, 0.107, 0.46, 0.05169, 0.3678, 0.268, 0.3658, 0.2146, 0.4599, 0.0283, 0.3684, 0.05169, 0.3678, 0.107, 0.46, 0.09571, 0.48, 0.2914, 0.3651, 0.268, 0.3658, 0.2126, 0.2736, 0.224, 0.2535, 0.8312, 0.602, 0.8312, 0.5261, 0.9706, 0.5261, 0.9706, 0.602, 0.5576, 0.6534, 0.5576, 0.7522, 0.4042, 0.7522, 0.4042, 0.6534, 0.2298, 0.602, 0.2298, 0.5261, 0.4042, 0.5261, 0.4042, 0.602, 0.02777, 0.5261, 0.2298, 0.5261, 0.2298, 0.602, 0.02777, 0.602, 0.5576, 0.5261, 0.6979, 0.5261, 0.6979, 0.602, 0.5576, 0.602])
me_barrel_lod2_001.materials.append(mat_material_002)
me_barrel_lod2_001.use_remesh_fix_poles = True
me_barrel_lod2_001.use_remesh_preserve_attributes = False
me_barrel_lod2_001.update()

# ---- objects
ob_barrel_lod0 = bpy.data.objects.new('Barrel_LOD0', me_barrel_lod0)
ob_barrel_collider = bpy.data.objects.new('Barrel_Collider', me_cylinder_003)
ob_barrel_lod1 = bpy.data.objects.new('Barrel_LOD1', me_barrel_lod1)
ob_barrel_lod2 = bpy.data.objects.new('Barrel_LOD2', me_barrel_lod2)
ob_barrel_lod3 = bpy.data.objects.new('Barrel_LOD3', me_barrel_lod2_001)

# ---- transforms, parenting, visibility, modifiers, constraints
ob_barrel_lod0.location = (0.0, 0.0, 0.0)
_m = ob_barrel_lod0.modifiers.new('Auto Smooth', 'NODES')
_m.node_group = ng_auto_smooth
_gi = [s.identifier for s in ng_auto_smooth.interface.items_tree if s.item_type == 'SOCKET' and s.in_out == 'INPUT']
_m[_gi[1]] = 0.7854  # Angle
ob_barrel_collider.location = (0.0, 0.0, 0.0)
_m = ob_barrel_collider.modifiers.new('Auto Smooth', 'NODES')
_m.node_group = ng_auto_smooth
_gi = [s.identifier for s in ng_auto_smooth.interface.items_tree if s.item_type == 'SOCKET' and s.in_out == 'INPUT']
_m[_gi[1]] = 0.7854  # Angle
ob_barrel_lod1.location = (1.0, 0.0, 0.0)
_m = ob_barrel_lod1.modifiers.new('Auto Smooth', 'NODES')
_m.node_group = ng_auto_smooth
_gi = [s.identifier for s in ng_auto_smooth.interface.items_tree if s.item_type == 'SOCKET' and s.in_out == 'INPUT']
_m[_gi[1]] = 0.7854  # Angle
ob_barrel_lod2.location = (2.0, 0.0, 0.0)
_m = ob_barrel_lod2.modifiers.new('Auto Smooth', 'NODES')
_m.node_group = ng_auto_smooth
_gi = [s.identifier for s in ng_auto_smooth.interface.items_tree if s.item_type == 'SOCKET' and s.in_out == 'INPUT']
_m[_gi[1]] = 0.7854  # Angle
ob_barrel_lod3.location = (3.0, 0.0, 0.0)
_m = ob_barrel_lod3.modifiers.new('Decimate', 'DECIMATE')
_m.ratio = 0.2268
_m = ob_barrel_lod3.modifiers.new('Auto Smooth', 'NODES')
_m.node_group = ng_auto_smooth
_gi = [s.identifier for s in ng_auto_smooth.interface.items_tree if s.item_type == 'SOCKET' and s.in_out == 'INPUT']
_m[_gi[1]] = 0.7854  # Angle

# ---- collection membership
col_collection.objects.link(ob_barrel_lod0)
col_collection.objects.link(ob_barrel_collider)
col_collection.objects.link(ob_barrel_lod1)
col_collection.objects.link(ob_barrel_lod2)
col_collection.objects.link(ob_barrel_lod3)

# ---- scene / render settings (as saved in the file)
scene.frame_start = 1; scene.frame_end = 250; scene.frame_set(1)
scene.render.engine = 'BLENDER_EEVEE_NEXT'
scene.cycles.use_denoising = False
scene.cycles.samples = 128
scene.cycles.sampling_pattern = 'TABULATED_SOBOL'
scene.cycles.use_adaptive_sampling = False
scene.cycles.use_light_tree = False
scene.view_settings.view_transform = 'Filmic'
bpy.context.view_layer.update()

# ---- added for rendering (the .blend has no active camera and no usable light): camera, sun
cam_auto = bpy.data.cameras.new('AutoCamera')
cam_auto.lens = 50.0
cam_auto.sensor_width = 36.0
cam_auto.clip_end = 1000.0
ob_auto_camera = bpy.data.objects.new('AutoCamera', cam_auto)
scene.collection.objects.link(ob_auto_camera)
ob_auto_camera.location = (5.00758, -4.26264, 3.29084)
ob_auto_camera.rotation_euler = (1.09748, -7.21219e-08, 0.694738)
scene.camera = ob_auto_camera
light_auto_sun = bpy.data.lights.new('AutoSun', 'SUN')
light_auto_sun.energy = 3.0
light_auto_sun.angle = 0.0523599
ob_auto_sun = bpy.data.objects.new('AutoSun', light_auto_sun)
scene.collection.objects.link(ob_auto_sun)
ob_auto_sun.rotation_euler = (0.872665, 0.174533, 0.523599)
bpy.context.view_layer.update()

